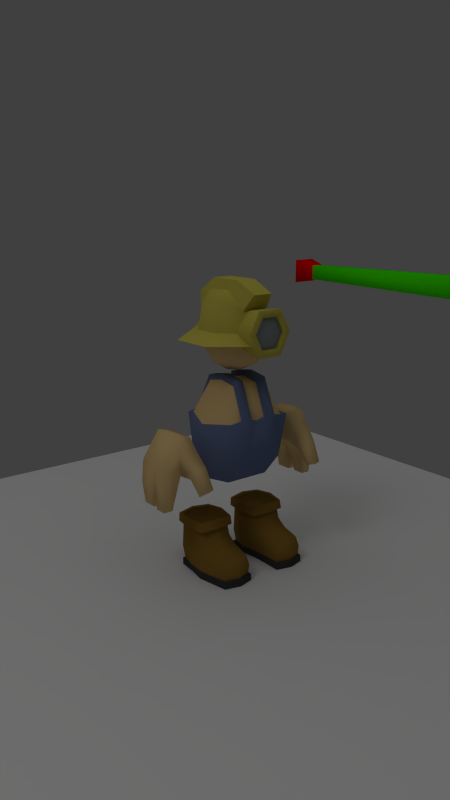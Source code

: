 # Source: actionset.blend  (saved by Blender 2.59.1; exported with 4.5.12 LTS)
import bpy
from mathutils import Matrix  # noqa: F401  (used for matrix-valued properties, if any)

bpy.ops.wm.read_factory_settings(use_empty=True)
scene = bpy.context.scene
scene.name = 'Monsters.Clay Golem'

# ---- collections
col_collection_1 = bpy.data.collections.new('Collection 1'); scene.collection.children.link(col_collection_1)

# ---- materials (node trees are filled in below, after node groups)
mat_material_001 = bpy.data.materials.new('Material.001')
mat_material_001.alpha_threshold = 0.0
mat_material_001.use_transparent_shadow = False
mat_material_001.diffuse_color = (0.0, 0.01184, 1.0, 1.0)
mat_material_001.roughness = 0.5
mat_material_001.specular_intensity = 0.246
mat_material_001.line_color = (0.0, 0.0, 0.0, 1.0)
mat_material_002 = bpy.data.materials.new('Material.002')
mat_material_002.alpha_threshold = 0.0
mat_material_002.use_transparent_shadow = False
mat_material_002.diffuse_color = (0.05889, 1.0, 0.0, 1.0)
mat_material_002.roughness = 0.5
mat_material_002.specular_intensity = 0.246
mat_material_002.line_color = (0.0, 0.0, 0.0, 1.0)
mat_material = bpy.data.materials.new('Material')
mat_material.alpha_threshold = 0.0
mat_material.use_transparent_shadow = False
mat_material.diffuse_color = (1.0, 0.0, 0.0, 1.0)
mat_material.roughness = 0.5
mat_material.specular_intensity = 0.246
mat_material.line_color = (0.0, 0.0, 0.0, 1.0)
mat_clay = bpy.data.materials.new('clay')
mat_clay.alpha_threshold = 0.0
mat_clay.use_transparent_shadow = False
mat_clay.diffuse_color = (0.847, 0.5963, 0.2711, 1.0)
mat_clay.roughness = 0.5
mat_clay.specular_intensity = 0.0
mat_clay.line_color = (0.0, 0.0, 0.0, 1.0)
mat_pants = bpy.data.materials.new('pants')
mat_pants.alpha_threshold = 0.0
mat_pants.use_transparent_shadow = False
mat_pants.diffuse_color = (0.1408, 0.1843, 0.3353, 1.0)
mat_pants.roughness = 0.5
mat_pants.specular_intensity = 0.0
mat_pants.line_color = (0.0, 0.0, 0.0, 1.0)
mat_bronze = bpy.data.materials.new('bronze')
mat_bronze.alpha_threshold = 0.0
mat_bronze.use_transparent_shadow = False
mat_bronze.diffuse_color = (0.647, 0.5626, 0.09491, 1.0)
mat_bronze.roughness = 0.5
mat_bronze.specular_intensity = 0.0
mat_bronze.line_color = (0.0, 0.0, 0.0, 1.0)
mat_glass = bpy.data.materials.new('glass')
mat_glass.alpha_threshold = 0.0
mat_glass.use_transparent_shadow = False
mat_glass.diffuse_color = (0.2921, 0.3268, 0.3294, 1.0)
mat_glass.roughness = 0.5
mat_glass.specular_intensity = 0.1583
mat_glass.line_color = (0.0, 0.0, 0.0, 1.0)
mat_boots = bpy.data.materials.new('boots')
mat_boots.alpha_threshold = 0.0
mat_boots.use_transparent_shadow = False
mat_boots.diffuse_color = (0.2765, 0.1602, 0.02949, 1.0)
mat_boots.roughness = 0.5
mat_boots.specular_intensity = 0.0
mat_boots.line_color = (0.0, 0.0, 0.0, 1.0)
mat_sole = bpy.data.materials.new('sole')
mat_sole.alpha_threshold = 0.0
mat_sole.use_transparent_shadow = False
mat_sole.diffuse_color = (0.05293, 0.05293, 0.05293, 1.0)
mat_sole.roughness = 0.5
mat_sole.specular_intensity = 0.0
mat_sole.line_color = (0.0, 0.0, 0.0, 1.0)

# ---- material node trees

# ---- world
world_world = bpy.data.worlds.new('World'); scene.world = world_world
world_world.color = (0.05088, 0.05088, 0.05088)
world_world.use_sun_shadow = False
world_world.sun_shadow_jitter_overblur = 0.0
world_world.cycles.sampling_method = 'MANUAL'
world_world.cycles.sample_map_resolution = 256

# ---- cameras
cam_camera = bpy.data.cameras.new('Camera')
cam_camera.clip_end = 100.0
cam_camera.lens = 35.0
cam_camera.ortho_scale = 7.314
cam_camera.dof.focus_distance = 0.0
cam_camera.dof.aperture_fstop = 128.0

# ---- lights
light_hemi = bpy.data.lights.new('Hemi', 'SUN')
light_hemi.transmission_factor = 0.0
light_hemi.angle = 1.571
light_hemi.energy = 0.25
light_hemi.shadow_buffer_clip_start = 0.5
light_hemi.shadow_soft_size = 1.0
light_hemi.shadow_cascade_max_distance = 1000.0
light_hemi.cycles.use_multiple_importance_sampling = False
light_lamp = bpy.data.lights.new('Lamp', 'POINT')
light_lamp.transmission_factor = 0.0
light_lamp.cutoff_distance = 30.0
light_lamp.energy = 100.0
light_lamp.shadow_buffer_clip_start = 1.001
light_lamp.shadow_soft_size = 1.0
light_lamp.shadow_maximum_resolution = 0.006
light_lamp.use_absolute_resolution = True
light_lamp.cycles.use_multiple_importance_sampling = False

# ---- meshes
me_plane = bpy.data.meshes.new('Plane')
me_plane.from_pydata([(1.0, 1.0, 0.0), (1.0, -1.0, 0.0), (-1.0, -1.0, 0.0), (-1.0, 1.0, 0.0)], [], [(0, 3, 2, 1)])
me_plane.use_remesh_preserve_volume = False
me_plane.use_remesh_preserve_attributes = False
me_plane.use_mirror_vertex_groups = False
me_plane.update()
me_cube_002 = bpy.data.meshes.new('Cube.002')
me_cube_002.from_pydata([(1.0, 33.64, -1.0), (1.0, -6.365, -1.0), (-1.0, -6.365, -1.0), (-1.0, 33.64, -1.0), (1.0, 33.64, 1.0), (1.0, -6.365, 1.0), (-1.0, -6.365, 1.0), (-1.0, 33.64, 1.0)], [], [(0, 1, 2, 3), (4, 7, 6, 5), (0, 4, 5, 1), (1, 5, 6, 2), (2, 6, 7, 3), (4, 0, 3, 7)])
me_cube_002.polygons.foreach_set('use_smooth', [True] * 6)
me_cube_002.materials.append(mat_material_001)
me_cube_002.use_remesh_preserve_volume = False
me_cube_002.use_remesh_preserve_attributes = False
me_cube_002.use_mirror_vertex_groups = False
me_cube_002.update()
me_cube_001 = bpy.data.meshes.new('Cube.001')
me_cube_001.from_pydata([(1.456, 24.82, -1.456), (1.0, -6.365, -1.0), (-1.0, -6.365, -1.0), (-1.456, 24.82, -1.456), (1.456, 24.82, 1.456), (1.0, -6.365, 1.0), (-1.0, -6.365, 1.0), (-1.456, 24.82, 1.456)], [], [(0, 1, 2, 3), (4, 7, 6, 5), (0, 4, 5, 1), (1, 5, 6, 2), (2, 6, 7, 3), (4, 0, 3, 7)])
me_cube_001.polygons.foreach_set('use_smooth', [True] * 6)
me_cube_001.materials.append(mat_material_002)
me_cube_001.use_remesh_preserve_volume = False
me_cube_001.use_remesh_preserve_attributes = False
me_cube_001.use_mirror_vertex_groups = False
me_cube_001.update()
me_cube = bpy.data.meshes.new('Cube')
me_cube.from_pydata([(1.0, 24.82, -1.0), (1.0, -6.365, -1.0), (-1.0, -6.365, -1.0), (-1.0, 24.82, -1.0), (1.0, 24.82, 1.0), (1.0, -6.365, 1.0), (-1.0, -6.365, 1.0), (-1.0, 24.82, 1.0), (-1.674, -9.32, 1.674), (1.674, -9.32, 1.674), (-1.674, -9.32, -1.674), (1.674, -9.32, -1.674)], [], [(0, 1, 2, 3), (4, 7, 6, 5), (0, 4, 5, 1), (2, 6, 7, 3), (4, 0, 3, 7), (6, 2, 10, 8), (1, 5, 9, 11), (5, 6, 8, 9), (2, 1, 11, 10), (11, 9, 8, 10)])
me_cube.polygons.foreach_set('use_smooth', [True] * 10)
me_cube.materials.append(mat_material)
me_cube.use_remesh_preserve_volume = False
me_cube.use_remesh_preserve_attributes = False
me_cube.use_mirror_vertex_groups = False
me_cube.update()
me_box01 = bpy.data.meshes.new('Box01')
me_box01.from_pydata([(-0.08727, 0.07546, 0.1862), (0.08727, 0.07546, 0.1862), (-0.08921, -0.1051, 0.1885), (0.08921, -0.1051, 0.1885), (-0.2482, -0.1051, 0.1885), (0.2482, -0.1051, 0.1885), (-0.2503, 0.07546, 0.1862), (0.2503, 0.07546, 0.1862), (-0.08838, 0.05706, 0.2831), (0.08838, 0.05706, 0.2831), (-0.08846, -0.1051, 0.2832), (0.08846, -0.1051, 0.2832), (-0.249, -0.1051, 0.2832), (0.249, -0.1051, 0.2832), (-0.2491, 0.05706, 0.2831), (0.2491, 0.05706, 0.2831), (-0.06652, -0.01891, 0.188), (0.06652, -0.01891, 0.188), (-0.2709, -0.01891, 0.188), (0.2709, -0.01891, 0.188), (-0.07544, -0.02444, 0.2888), (0.07544, -0.02444, 0.2888), (-0.262, -0.02444, 0.2888), (0.262, -0.02444, 0.2888), (-0.1687, -0.1288, 0.1882), (0.1687, -0.1288, 0.1882), (-0.1687, 0.1008, 0.1974), (0.1687, 0.1008, 0.1974), (-0.1687, -0.1187, 0.2888), (0.1687, -0.1187, 0.2888), (-0.1687, 0.07111, 0.2891), (0.1687, 0.07111, 0.2891), (-0.1687, -0.1096, 0.03892), (0.1687, -0.1096, 0.03892), (-0.2674, -0.00758, 0.03892), (0.2674, -0.00758, 0.03892), (-0.07604, -0.00758, 0.03892), (0.07604, -0.00758, 0.03892), (-0.2746, 0.08002, 0.03896), (0.2746, 0.08002, 0.03896), (-0.2457, -0.0932, 0.03897), (0.2457, -0.0932, 0.03897), (-0.09202, -0.0932, 0.03897), (0.09202, -0.0932, 0.03897), (-0.09097, 0.08002, 0.03896), (0.09097, 0.08002, 0.03896), (-0.1687, 0.2617, 0.03767), (0.1687, 0.2617, 0.03767), (-0.09514, 0.2382, 0.03773), (0.09514, 0.2382, 0.03773), (-0.1058, 0.2327, 0.1399), (0.1058, 0.2327, 0.1399), (-0.2436, 0.2382, 0.03773), (0.2436, 0.2382, 0.03773), (-0.2317, 0.2327, 0.1399), (0.2317, 0.2327, 0.1399), (-0.1687, 0.2504, 0.1411), (0.1687, 0.2504, 0.1411), (-0.268, 0.07779, 0.103), (0.268, 0.07779, 0.103), (-0.07402, 0.07779, 0.103), (0.07402, 0.07779, 0.103), (-0.2503, -0.1082, 0.1033), (0.2503, -0.1082, 0.1033), (-0.1687, -0.1327, 0.1027), (0.1687, -0.1327, 0.1027), (-0.08718, -0.1082, 0.1033), (0.08718, -0.1082, 0.1033), (-0.2746, -0.01411, 0.1027), (0.2746, -0.01411, 0.1027), (-0.06336, -0.01411, 0.1027), (0.06336, -0.01411, 0.1027), (-0.09099, 0.2425, 0.08423), (0.09099, 0.2425, 0.08423), (-0.2466, 0.2425, 0.08423), (0.2466, 0.2425, 0.08423), (-0.1687, 0.2748, 0.08241), (0.1687, 0.2748, 0.08241), (-0.09034, -0.1036, 0.2422), (0.09034, -0.1036, 0.2422), (-0.08963, 0.06213, 0.2414), (0.08963, 0.06213, 0.2414), (-0.2471, -0.1036, 0.2422), (0.2471, -0.1036, 0.2422), (-0.2478, 0.06213, 0.2414), (0.2478, 0.06213, 0.2414), (-0.07126, -0.02353, 0.2441), (0.07126, -0.02353, 0.2441), (-0.2662, -0.02353, 0.2441), (0.2662, -0.02353, 0.2441), (-0.1687, -0.1233, 0.2442), (0.1687, -0.1233, 0.2442), (-0.1687, 0.08336, 0.247), (0.1687, 0.08336, 0.247), (-0.2641, 0.079, 0.2409), (0.2641, 0.079, 0.2409), (-0.1687, 0.1005, 0.249), (0.1687, 0.1005, 0.249), (-0.07331, 0.079, 0.2409), (0.07331, 0.079, 0.2409), (-0.2633, -0.1202, 0.242), (0.2633, -0.1202, 0.242), (-0.1687, -0.1402, 0.2455), (0.1687, -0.1402, 0.2455), (-0.07417, -0.1202, 0.242), (0.07417, -0.1202, 0.242), (-0.2825, -0.02447, 0.2455), (0.2825, -0.02447, 0.2455), (-0.05495, -0.02447, 0.2455), (0.05495, -0.02447, 0.2455), (-0.2619, 0.06984, 0.2857), (0.2619, 0.06984, 0.2857), (-0.1687, 0.08615, 0.2927), (0.1687, 0.08615, 0.2927), (-0.07552, 0.06984, 0.2857), (0.07552, 0.06984, 0.2857), (-0.2618, -0.1182, 0.2858), (0.2618, -0.1182, 0.2858), (-0.1687, -0.134, 0.2924), (0.1687, -0.134, 0.2924), (-0.07561, -0.1182, 0.2858), (0.07561, -0.1182, 0.2858), (-0.2769, -0.0247, 0.2924), (0.2769, -0.0247, 0.2924), (-0.06051, -0.0247, 0.2924), (0.06051, -0.0247, 0.2924), (-0.2328, 0.0406, 0.2411), (0.2328, 0.0406, 0.2411), (-0.1687, 0.05181, 0.2459), (0.1687, 0.05181, 0.2459), (-0.1047, 0.0406, 0.2411), (0.1047, 0.0406, 0.2411), (-0.2327, -0.08863, 0.2412), (0.2327, -0.08863, 0.2412), (-0.1687, -0.09949, 0.2457), (0.1687, -0.09949, 0.2457), (-0.1047, -0.08863, 0.2412), (0.1047, -0.08863, 0.2412), (-0.2431, -0.02437, 0.2457), (0.2431, -0.02437, 0.2457), (-0.09436, -0.02437, 0.2457), (0.09436, -0.02437, 0.2457), (-0.1687, -0.02427, 0.2448), (0.1687, -0.02427, 0.2448), (-0.1687, 0.2622, 0.0005735), (0.1687, 0.2622, 0.0005735), (-0.2466, 0.2424, 0.0005735), (0.2466, 0.2424, 0.0005735), (-0.2761, 0.082, 0.001058), (0.2761, 0.082, 0.001058), (-0.09381, 0.082, 0.001058), (0.09381, 0.082, 0.001058), (-0.09079, 0.2424, 0.0005735), (0.09079, 0.2424, 0.0005735), (-0.07534, -0.00717, 0.01656), (0.07534, -0.00717, 0.01656), (-0.08846, -0.09635, 0.0005735), (0.08846, -0.09635, 0.0005735), (-0.267, -0.00717, 0.01656), (0.267, -0.00717, 0.01656), (-0.249, -0.09635, 0.0005735), (0.249, -0.09635, 0.0005735), (-0.1687, -0.1088, 0.0005735), (0.1687, -0.1088, 0.0005735), (-0.1687, 0.09367, 0.001058), (0.1687, 0.09367, 0.001058), (-0.1687, -0.00717, 0.01656), (0.1687, -0.00717, 0.01656), (-0.2533, -0.1045, 3.434e-05), (0.2533, -0.1045, 3.434e-05), (-0.1687, -0.1177, 3.434e-05), (0.1687, -0.1177, 3.434e-05), (-0.08416, -0.1045, 3.434e-05), (0.08416, -0.1045, 3.434e-05), (-0.272, -0.00717, 0.01602), (0.272, -0.00717, 0.01602), (-0.2805, 0.08337, 0.0005192), (0.2805, 0.08337, 0.0005192), (-0.07034, -0.00717, 0.01602), (0.07034, -0.00717, 0.01602), (-0.08936, 0.08337, 0.0005192), (0.08936, 0.08337, 0.0005192), (-0.1687, 0.2733, 3.434e-05), (0.1687, 0.2733, 3.434e-05), (-0.08661, 0.2524, 3.434e-05), (0.08661, 0.2524, 3.434e-05), (-0.2508, 0.2524, 3.434e-05), (0.2508, 0.2524, 3.434e-05), (-0.1687, 0.2733, 0.03526), (0.1687, 0.2733, 0.03526), (-0.2508, 0.2524, 0.03526), (0.2508, 0.2524, 0.03526), (-0.2805, 0.08337, 0.03526), (0.2805, 0.08337, 0.03526), (-0.08936, 0.08337, 0.03526), (0.08936, 0.08337, 0.03526), (-0.08661, 0.2524, 0.03526), (0.08661, 0.2524, 0.03526), (-0.07034, -0.00717, 0.03526), (0.07034, -0.00717, 0.03526), (-0.08416, -0.1045, 0.03526), (0.08416, -0.1045, 0.03526), (-0.272, -0.00717, 0.03526), (0.272, -0.00717, 0.03526), (-0.2533, -0.1045, 0.03526), (0.2533, -0.1045, 0.03526), (-0.1687, -0.1177, 0.03526), (0.1687, -0.1177, 0.03526), (-0.0914, 0.1431, 0.0389), (0.0914, 0.1431, 0.0389), (-0.1005, 0.1407, 0.1597), (0.1005, 0.1407, 0.1597), (-0.2371, 0.1407, 0.1597), (0.2371, 0.1407, 0.1597), (-0.2651, 0.1431, 0.0389), (0.2651, 0.1431, 0.0389), (-0.1687, 0.1588, 0.1677), (0.1687, 0.1588, 0.1677), (-0.07946, 0.1428, 0.09961), (0.07946, 0.1428, 0.09961), (-0.2618, 0.1428, 0.09961), (0.2618, 0.1428, 0.09961), (-0.2654, 0.1401, 0.0005735), (0.2654, 0.1401, 0.0005735), (-0.09271, 0.1401, 0.0005735), (0.09271, 0.1401, 0.0005735), (-0.1687, 0.1547, 0.0005735), (0.1687, 0.1547, 0.0005735), (-0.08836, 0.1446, 3.434e-05), (0.08836, 0.1446, 3.434e-05), (-0.2697, 0.1446, 3.434e-05), (0.2697, 0.1446, 3.434e-05), (-0.2697, 0.1446, 0.03526), (0.2697, 0.1446, 0.03526), (-0.08836, 0.1446, 0.03526), (0.08836, 0.1446, 0.03526), (-0.0819, -0.02033, -0.0003143), (0.0819, -0.02033, -0.0003143), (-0.258, -0.02033, -0.0003143), (0.258, -0.02033, -0.0003143), (-0.1687, -0.02033, -0.0003143), (0.1687, -0.02033, -0.0003143), (-0.2627, -0.02033, -0.0008535), (0.2627, -0.02033, -0.0008535), (-0.07725, -0.02033, -0.0008535), (0.07725, -0.02033, -0.0008535), (-0.0452, -0.008535, 1.036), (0.0452, -0.008535, 1.036), (-0.0452, 0.008535, 1.036), (0.0452, 0.008535, 1.036), (-0.01534, 0.04743, 1.036), (0.01534, 0.04743, 1.036), (0.0, 0.04743, 1.036), (0.0, -0.04743, 1.036), (-0.01534, -0.04743, 1.036), (0.01534, -0.04743, 1.036), (-0.1382, -0.06688, 1.381), (0.1382, -0.06688, 1.381), (-0.1382, 0.06688, 1.381), (0.1382, 0.06688, 1.381), (-0.04729, -0.1246, 1.074), (0.04729, -0.1246, 1.074), (0.0, -0.1246, 1.074), (0.0, -0.1657, 1.263), (-0.05493, -0.1481, 1.263), (0.05493, -0.1481, 1.263), (-0.09956, -0.04049, 1.074), (0.09956, -0.04049, 1.074), (-0.1425, -0.04812, 1.263), (0.1425, -0.04812, 1.263), (-0.1425, 0.04812, 1.263), (0.1425, 0.04812, 1.263), (-0.09956, 0.04049, 1.074), (0.09956, 0.04049, 1.074), (-0.07368, 0.1585, 1.345), (0.07368, 0.1585, 1.345), (0.0, 0.1585, 1.345), (0.0, 0.1624, 1.237), (-0.06532, 0.1624, 1.237), (0.06532, 0.1624, 1.237), (-0.1692, -0.07071, 1.237), (0.1692, -0.07071, 1.237), (-0.1692, 0.07071, 1.237), (0.1692, 0.07071, 1.237), (-0.05271, -0.2798, 1.189), (0.05271, -0.2798, 1.189), (0.0, -0.2798, 1.189), (0.0, -0.2032, 1.267), (-0.05271, -0.2032, 1.267), (0.05271, -0.2032, 1.267), (-0.2612, 0.1119, 1.189), (0.2612, 0.1119, 1.189), (-0.2612, -0.1119, 1.189), (0.2612, -0.1119, 1.189), (-0.07368, -0.1594, 1.347), (0.07368, -0.1594, 1.347), (-0.04729, 0.1246, 1.074), (0.04729, 0.1246, 1.074), (-0.05493, 0.1481, 1.263), (0.05493, 0.1481, 1.263), (-0.08028, 0.2544, 1.189), (0.08028, 0.2544, 1.189), (-0.0709, -0.1775, 1.248), (0.0709, -0.1775, 1.248), (-0.05271, -0.2025, 1.406), (0.05271, -0.2025, 1.406), (0.0, -0.2025, 1.406), (0.0, -0.0933, 1.48), (-0.05271, -0.0933, 1.48), (0.05271, -0.0933, 1.48), (-0.07368, -0.08938, 1.426), (0.07368, -0.08938, 1.426), (-0.07368, 0.04522, 1.432), (0.07368, 0.04522, 1.432), (0.0, 0.1246, 1.074), (-0.06816, 0.2692, 1.356), (0.06816, 0.2692, 1.356), (-0.1236, 0.2692, 1.244), (0.1236, 0.2692, 1.244), (-0.07376, 0.06929, 1.244), (0.07376, 0.06929, 1.244), (-0.03924, 0.06929, 1.313), (0.03924, 0.06929, 1.313), (-0.06832, 0.2692, 1.132), (0.06832, 0.2692, 1.132), (-0.03924, 0.06929, 1.176), (0.03924, 0.06929, 1.176), (0.0, 0.2692, 1.132), (0.0, 0.06929, 1.176), (-0.08396, 0.2692, 1.246), (0.08396, 0.2692, 1.246), (-0.04709, 0.2692, 1.168), (0.04709, 0.2692, 1.168), (-0.04367, 0.2692, 1.322), (0.04367, 0.2692, 1.322), (0.0, 0.2692, 1.356), (0.0, 0.2692, 1.321), (-0.119, 0.1079, 0.4845), (0.119, 0.1079, 0.4845), (0.0, 0.1079, 0.4845), (0.0, -0.1083, 0.4845), (-0.119, -0.1083, 0.4845), (0.119, -0.1083, 0.4845), (-0.09623, 0.2031, 0.817), (0.09623, 0.2031, 0.817), (-0.07775, 0.1873, 0.589), (0.07775, 0.1873, 0.589), (-0.1586, 0.1672, 0.5879), (0.1586, 0.1672, 0.5879), (-0.1856, 0.1909, 0.8093), (0.1856, 0.1909, 0.8093), (-0.1856, -0.135, 0.8093), (0.1856, -0.135, 0.8093), (-0.1586, -0.1331, 0.5879), (0.1586, -0.1331, 0.5879), (0.0, 0.1157, 0.9697), (0.0, 0.1774, 0.8018), (-0.04721, 0.1774, 0.8148), (0.04721, 0.1774, 0.8148), (-0.04721, 0.1157, 0.9747), (0.04721, 0.1157, 0.9747), (-0.09478, -0.06924, 0.9747), (0.09478, -0.06924, 0.9747), (-0.09478, 0.1157, 0.9747), (0.09478, 0.1157, 0.9747), (-0.1573, 0.1774, 0.8071), (0.1573, 0.1774, 0.8071), (-0.1573, -0.1309, 0.8071), (0.1573, -0.1309, 0.8071), (-0.09478, 0.1263, 1.0), (0.09478, 0.1263, 1.0), (-0.09478, -0.07983, 1.0), (0.09478, -0.07983, 1.0), (-0.04721, -0.07983, 1.0), (0.04721, -0.07983, 1.0), (-0.04721, 0.1263, 1.0), (0.04721, 0.1263, 1.0), (-0.09478, 0.1774, 0.8148), (0.09478, 0.1774, 0.8148), (-0.05496, 0.2124, 0.817), (0.05496, 0.2124, 0.817), (-0.09478, -0.1309, 0.8148), (0.09478, -0.1309, 0.8148), (-0.1107, -0.158, 0.817), (0.1107, -0.158, 0.817), (-0.06436, -0.158, 0.817), (0.06436, -0.158, 0.817), (-0.07775, -0.1576, 0.589), (0.07775, -0.1576, 0.589), (0.0, -0.1576, 0.589), (0.0, 0.2153, 0.804), (0.0, 0.1873, 0.589), (-0.04721, -0.1309, 0.8148), (0.04721, -0.1309, 0.8148), (-0.04721, -0.06924, 0.9747), (0.04721, -0.06924, 0.9747), (-0.05271, 0.2157, 1.422), (0.05271, 0.2157, 1.422), (-0.05271, 0.0933, 1.48), (0.05271, 0.0933, 1.48), (0.0, 0.1481, 1.263), (0.0, 0.0933, 1.48), (0.0, 0.2157, 1.422), (0.0, 0.06929, 1.313), (0.0, -0.158, 0.7989), (0.0, 0.2692, 1.167), (0.0, -0.06924, 0.9801), (0.0, -0.1309, 0.7967), (-0.4743, 0.00146, 0.3975), (0.4743, 0.00146, 0.3975), (-0.4743, 0.06453, 0.3975), (0.4743, 0.06453, 0.3975), (-0.4265, 0.06453, 0.3981), (0.4265, 0.06453, 0.3981), (-0.4265, 0.00146, 0.3981), (0.4265, 0.00146, 0.3981), (-0.3173, 0.06462, 0.7486), (0.3173, 0.06462, 0.7486), (-0.4002, 0.06462, 0.7713), (0.4002, 0.06462, 0.7713), (-0.4002, -0.08378, 0.7713), (0.4002, -0.08378, 0.7713), (-0.3173, -0.08378, 0.7486), (0.3173, -0.08378, 0.7486), (-0.4651, -0.02353, 0.601), (0.4651, -0.02353, 0.601), (-0.4651, -0.1318, 0.601), (0.4651, -0.1318, 0.601), (-0.4579, -0.1284, 0.6299), (0.4579, -0.1284, 0.6299), (-0.4651, 0.08469, 0.601), (0.4651, 0.08469, 0.601), (-0.3712, -0.02353, 0.5777), (0.3712, -0.02353, 0.5777), (-0.3179, 0.06486, 0.6115), (0.3179, 0.06486, 0.6115), (-0.3209, -0.1284, 0.5959), (0.3209, -0.1284, 0.5959), (-0.4724, 0.078, 0.5011), (0.4724, 0.078, 0.5011), (-0.4724, -0.01497, 0.5011), (0.4724, -0.01497, 0.5011), (-0.3902, 0.08469, 0.5745), (0.3902, 0.08469, 0.5745), (-0.4115, 0.078, 0.4859), (0.4115, 0.078, 0.4859), (-0.4115, -0.01497, 0.4859), (0.4115, -0.01497, 0.4859), (-0.4196, -0.0389, 0.3987), (0.4196, -0.0389, 0.3987), (-0.4196, -0.1164, 0.3987), (0.4196, -0.1164, 0.3987), (-0.4647, -0.1164, 0.3968), (0.4647, -0.1164, 0.3968), (-0.4647, -0.0389, 0.3968), (0.4647, -0.0389, 0.3968), (-0.4744, -0.02884, 0.5016), (0.4744, -0.02884, 0.5016), (-0.4744, -0.1264, 0.5016), (0.4744, -0.1264, 0.5016), (-0.4095, -0.02884, 0.4855), (0.4095, -0.02884, 0.4855), (-0.3712, -0.1318, 0.5777), (0.3712, -0.1318, 0.5777), (-0.4095, -0.1264, 0.4855), (0.4095, -0.1264, 0.4855), (-0.3168, 0.1139, 0.6959), (0.3168, 0.1139, 0.6959), (-0.4111, 0.1074, 0.6974), (0.4111, 0.1074, 0.6974), (-0.3835, 0.1613, 0.576), (0.3835, 0.1613, 0.576), (-0.3141, 0.1536, 0.5779), (0.3141, 0.1536, 0.5779), (-0.3827, 0.1929, 0.6264), (0.3827, 0.1929, 0.6264), (-0.3132, 0.1852, 0.6283), (0.3132, 0.1852, 0.6283), (-0.3751, 0.2165, 0.5045), (0.3751, 0.2165, 0.5045), (-0.3736, 0.2461, 0.5276), (0.3736, 0.2461, 0.5276), (-0.3119, 0.2425, 0.5347), (0.3119, 0.2425, 0.5347), (-0.3134, 0.2129, 0.5115), (0.3134, 0.2129, 0.5115), (-0.08396, 0.2547, 1.246), (0.08396, 0.2547, 1.246), (-0.04367, 0.2547, 1.322), (0.04367, 0.2547, 1.322), (0.0, 0.2547, 1.321), (0.0, 0.2813, 1.244), (-0.04709, 0.2547, 1.168), (0.04709, 0.2547, 1.168), (0.0, 0.2547, 1.167), (-0.05743, 0.2774, 1.15), (0.05743, 0.2774, 1.15), (0.0, 0.2774, 1.339), (-0.1038, 0.2774, 1.245), (0.1038, 0.2774, 1.245), (0.0, 0.2774, 1.15), (-0.0555, 0.2774, 1.339), (0.0555, 0.2774, 1.339), (-0.2393, 0.02799, 0.7893), (0.2393, 0.02799, 0.7893), (-0.09478, 0.02324, 1.018), (0.09478, 0.02324, 1.018), (-0.2157, 0.01705, 0.5879), (0.2157, 0.01705, 0.5879), (-0.09507, 0.02324, 0.992), (0.09507, 0.02324, 0.992), (-0.04721, 0.02324, 0.992), (0.04721, 0.02324, 0.992), (0.0, 0.02324, 0.9973), (-0.04721, 0.02324, 1.018), (0.04721, 0.02324, 1.018), (-0.1594, -0.0002105, 0.4845), (0.1594, -0.0002105, 0.4845), (0.0, -0.0002105, 0.4425), (-0.2154, 0.02324, 0.7871), (0.2154, 0.02324, 0.7871), (-0.05952, 0.1079, 0.4845), (0.05952, 0.1079, 0.4845), (-0.05952, -0.1083, 0.4845), (0.05952, -0.1083, 0.4845), (-0.0797, -0.0002105, 0.4514), (0.0797, -0.0002105, 0.4514), (0.0, -1.138e-08, 1.036), (-0.06015, 0.2045, 1.351), (0.06015, 0.2045, 1.351), (0.0, 0.2045, 1.137), (0.0, 0.2045, 1.351), (-0.1136, 0.2045, 1.244), (0.1136, 0.2045, 1.244), (-0.06028, 0.2045, 1.137), (0.06028, 0.2045, 1.137), (-0.0738, -0.1426, 1.134), (0.0738, -0.1426, 1.134), (-0.0738, 0.1426, 1.134), (0.0738, 0.1426, 1.134), (0.0, 0.1426, 1.134), (-0.1364, 0.04633, 1.134), (0.1364, 0.04633, 1.134), (0.0, -0.1592, 1.134), (-0.1364, -0.04633, 1.134), (0.1364, -0.04633, 1.134)], [], [(4, 62, 64, 24), (65, 63, 5, 25), (62, 40, 32, 64), (33, 41, 63, 65), (24, 64, 66, 2), (67, 65, 25, 3), (64, 32, 42, 66), (43, 33, 65, 67), (6, 58, 68, 18), (69, 59, 7, 19), (58, 38, 34, 68), (35, 39, 59, 69), (18, 68, 62, 4), (63, 69, 19, 5), (68, 34, 40, 62), (41, 35, 69, 63), (2, 66, 70, 16), (71, 67, 3, 17), (66, 42, 36, 70), (37, 43, 67, 71), (60, 0, 16, 70), (17, 1, 61, 71), (70, 36, 44, 60), (45, 37, 71, 61), (50, 72, 76, 56), (77, 73, 51, 57), (72, 48, 46, 76), (47, 49, 73, 77), (56, 76, 74, 54), (75, 77, 57, 55), (76, 46, 52, 74), (53, 47, 77, 75), (0, 80, 86, 16), (87, 81, 1, 17), (78, 2, 16, 86), (17, 3, 79, 87), (88, 18, 4, 82), (5, 19, 89, 83), (84, 6, 18, 88), (19, 7, 85, 89), (90, 24, 2, 78), (3, 25, 91, 79), (82, 4, 24, 90), (25, 5, 83, 91), (80, 0, 26, 92), (27, 1, 81, 93), (6, 84, 92, 26), (93, 85, 7, 27), (92, 84, 94, 96), (95, 85, 93, 97), (80, 92, 96, 98), (97, 93, 81, 99), (82, 90, 102, 100), (103, 91, 83, 101), (90, 78, 104, 102), (105, 79, 91, 103), (84, 88, 106, 94), (107, 89, 85, 95), (88, 82, 100, 106), (101, 83, 89, 107), (78, 86, 108, 104), (109, 87, 79, 105), (86, 80, 98, 108), (99, 81, 87, 109), (14, 30, 112, 110), (113, 31, 15, 111), (30, 8, 114, 112), (115, 9, 31, 113), (28, 12, 116, 118), (117, 13, 29, 119), (10, 28, 118, 120), (119, 29, 11, 121), (22, 14, 110, 122), (111, 15, 23, 123), (12, 22, 122, 116), (123, 23, 13, 117), (20, 10, 120, 124), (121, 11, 21, 125), (8, 20, 124, 114), (125, 21, 9, 115), (94, 110, 112, 96), (113, 111, 95, 97), (96, 112, 114, 98), (115, 113, 97, 99), (116, 100, 102, 118), (103, 101, 117, 119), (118, 102, 104, 120), (105, 103, 119, 121), (110, 94, 106, 122), (107, 95, 111, 123), (122, 106, 100, 116), (101, 107, 123, 117), (120, 104, 108, 124), (109, 105, 121, 125), (98, 114, 124, 108), (125, 115, 99, 109), (30, 14, 126, 128), (127, 15, 31, 129), (8, 30, 128, 130), (129, 31, 9, 131), (12, 28, 134, 132), (135, 29, 13, 133), (28, 10, 136, 134), (137, 11, 29, 135), (14, 22, 138, 126), (139, 23, 15, 127), (22, 12, 132, 138), (133, 13, 23, 139), (10, 20, 140, 136), (141, 21, 11, 137), (20, 8, 130, 140), (131, 9, 21, 141), (134, 136, 140, 142), (141, 137, 135, 143), (132, 134, 142, 138), (143, 135, 133, 139), (142, 140, 130, 128), (131, 141, 143, 129), (138, 142, 128, 126), (129, 143, 139, 127), (166, 158, 148, 164), (149, 159, 167, 165), (154, 166, 164, 150), (165, 167, 155, 151), (160, 162, 170, 168), (171, 163, 161, 169), (162, 156, 172, 170), (173, 157, 163, 171), (148, 158, 174, 176), (175, 159, 149, 177), (154, 150, 180, 178), (181, 151, 155, 179), (152, 144, 182, 184), (183, 145, 153, 185), (144, 146, 186, 182), (187, 147, 145, 183), (52, 46, 188, 190), (189, 47, 53, 191), (46, 48, 196, 188), (197, 49, 47, 189), (44, 36, 198, 194), (199, 37, 45, 195), (36, 42, 200, 198), (201, 43, 37, 199), (40, 34, 202, 204), (203, 35, 41, 205), (34, 38, 192, 202), (193, 39, 35, 203), (42, 32, 206, 200), (207, 33, 43, 201), (32, 40, 204, 206), (205, 41, 33, 207), (206, 204, 168, 170), (169, 205, 207, 171), (200, 206, 170, 172), (171, 207, 201, 173), (202, 192, 176, 174), (177, 193, 203, 175), (194, 198, 178, 180), (179, 199, 195, 181), (188, 196, 184, 182), (185, 197, 189, 183), (190, 188, 182, 186), (183, 189, 191, 187), (26, 216, 212, 6), (213, 217, 27, 7), (216, 56, 54, 212), (55, 57, 217, 213), (0, 210, 216, 26), (217, 211, 1, 27), (210, 50, 56, 216), (57, 51, 211, 217), (210, 0, 60, 218), (61, 1, 211, 219), (218, 72, 50, 210), (51, 73, 219, 211), (44, 208, 218, 60), (219, 209, 45, 61), (208, 48, 72, 218), (73, 49, 209, 219), (58, 220, 214, 38), (215, 221, 59, 39), (220, 74, 52, 214), (53, 75, 221, 215), (6, 212, 220, 58), (221, 213, 7, 59), (212, 54, 74, 220), (75, 55, 213, 221), (148, 222, 226, 164), (227, 223, 149, 165), (222, 146, 144, 226), (145, 147, 223, 227), (164, 226, 224, 150), (225, 227, 165, 151), (226, 144, 152, 224), (153, 145, 227, 225), (150, 224, 228, 180), (229, 225, 151, 181), (224, 152, 184, 228), (185, 153, 225, 229), (146, 222, 230, 186), (231, 223, 147, 187), (222, 148, 176, 230), (177, 149, 223, 231), (38, 214, 232, 192), (233, 215, 39, 193), (214, 52, 190, 232), (191, 53, 215, 233), (48, 208, 234, 196), (235, 209, 49, 197), (208, 44, 194, 234), (195, 45, 209, 235), (196, 234, 228, 184), (229, 235, 197, 185), (234, 194, 180, 228), (181, 195, 235, 229), (192, 232, 230, 176), (231, 233, 193, 177), (232, 190, 186, 230), (187, 191, 233, 231), (160, 238, 240, 162), (241, 239, 161, 163), (238, 158, 166, 240), (167, 159, 239, 241), (162, 240, 236, 156), (237, 241, 163, 157), (240, 166, 154, 236), (155, 167, 241, 237), (158, 238, 242, 174), (243, 239, 159, 175), (238, 160, 168, 242), (169, 161, 239, 243), (156, 236, 244, 172), (245, 237, 157, 173), (236, 154, 178, 244), (179, 155, 237, 245), (174, 242, 202), (203, 243, 175), (244, 178, 198), (199, 179, 245), (202, 242, 168, 204), (169, 243, 203, 205), (198, 200, 172, 244), (173, 201, 199, 245), (256, 310, 312, 258), (313, 311, 257, 259), (274, 276, 277, 278), (277, 276, 275, 279), (280, 256, 258, 282), (259, 257, 281, 283), (284, 286, 287, 288), (287, 286, 285, 289), (290, 292, 280, 282), (281, 293, 291, 283), (294, 256, 280, 302), (281, 257, 295, 303), (300, 290, 282, 278), (283, 291, 301, 279), (302, 280, 292, 284), (293, 281, 303, 285), (278, 282, 258, 274), (259, 283, 279, 275), (304, 306, 307, 308), (307, 306, 305, 309), (302, 284, 288), (289, 285, 303), (248, 246, 266, 272), (267, 247, 249, 273), (272, 296, 250, 248), (251, 297, 273, 249), (314, 252, 250, 296), (251, 252, 314, 297), (246, 254, 260, 266), (261, 255, 247, 267), (343, 345, 347, 349), (348, 346, 344, 350), (355, 356, 357, 359), (358, 356, 355, 360), (377, 365, 363), (364, 366, 378), (343, 369, 375, 379), (376, 370, 344, 380), (361, 367, 381), (382, 368, 362), (371, 383, 385, 373), (386, 384, 372, 374), (383, 351, 353, 387), (354, 352, 384, 388), (381, 367, 351, 383), (352, 368, 382, 384), (365, 377, 343, 349), (344, 378, 366, 350), (377, 363, 369, 343), (370, 364, 378, 344), (361, 381, 383, 371), (384, 382, 362, 372), (392, 394, 373, 385), (374, 395, 393, 386), (359, 357, 379, 375), (380, 358, 360, 376), (357, 356, 390, 379), (390, 356, 358, 380), (385, 383, 387), (388, 384, 386), (312, 274, 258), (259, 275, 313), (294, 310, 256), (257, 311, 295), (288, 304, 294, 302), (295, 305, 289, 303), (304, 308, 310, 294), (311, 309, 305, 295), (396, 274, 312, 398), (313, 275, 397, 399), (304, 288, 287, 306), (287, 289, 305, 306), (398, 308, 307, 401), (307, 309, 399, 401), (396, 398, 401, 402), (401, 399, 397, 402), (276, 274, 396, 402), (397, 275, 276, 402), (262, 260, 254, 253), (255, 261, 262, 253), (385, 387, 389, 404), (389, 388, 386, 404), (407, 392, 385, 404), (386, 393, 407, 404), (392, 407, 406, 394), (406, 407, 393, 395), (408, 410, 412, 414), (413, 411, 409, 415), (416, 418, 420, 422), (421, 419, 417, 423), (424, 426, 428, 420), (429, 427, 425, 421), (430, 424, 420, 418), (421, 425, 431, 419), (432, 434, 436), (437, 435, 433), (424, 430, 438, 440), (439, 431, 425, 441), (430, 442, 444, 438), (445, 443, 431, 439), (442, 432, 446, 444), (447, 433, 443, 445), (440, 438, 410, 408), (411, 439, 441, 409), (438, 444, 412, 410), (413, 445, 439, 411), (444, 446, 414, 412), (415, 447, 445, 413), (446, 440, 408, 414), (409, 441, 447, 415), (448, 450, 452, 454), (453, 451, 449, 455), (440, 446, 432, 424), (433, 447, 441, 425), (426, 424, 456, 458), (457, 425, 427, 459), (424, 432, 460, 456), (461, 433, 425, 457), (432, 462, 464, 460), (465, 463, 433, 461), (462, 426, 458, 464), (459, 427, 463, 465), (458, 456, 454, 452), (455, 457, 459, 453), (456, 460, 448, 454), (449, 461, 457, 455), (460, 464, 450, 448), (451, 465, 461, 449), (464, 458, 452, 450), (453, 459, 465, 451), (428, 426, 462, 436), (463, 427, 429, 437), (462, 432, 436), (437, 433, 463), (434, 416, 422, 436), (423, 417, 435, 437), (434, 432, 442), (443, 433, 435), (428, 436, 422, 420), (423, 437, 429, 421), (416, 466, 468, 418), (469, 467, 417, 419), (416, 434, 466), (467, 435, 417), (442, 430, 468), (469, 431, 443), (434, 442, 470, 472), (471, 443, 435, 473), (442, 468, 474, 470), (475, 469, 443, 471), (468, 466, 476, 474), (477, 467, 469, 475), (466, 434, 472, 476), (473, 435, 467, 477), (478, 480, 482, 484), (483, 481, 479, 485), (472, 470, 478, 484), (479, 471, 473, 485), (470, 474, 480, 478), (481, 475, 471, 479), (474, 476, 482, 480), (483, 477, 475, 481), (476, 472, 484, 482), (485, 473, 477, 483), (430, 418, 468), (469, 419, 431), (329, 333, 488, 486), (489, 334, 330, 487), (333, 336, 490, 488), (490, 336, 334, 489), (331, 329, 486, 492), (487, 330, 332, 493), (405, 331, 492, 494), (493, 332, 405, 494), (494, 492, 491), (491, 493, 494), (488, 490, 491), (491, 490, 489), (486, 488, 491), (491, 489, 487), (492, 486, 491), (491, 487, 493), (310, 308, 398, 312), (399, 309, 311, 313), (317, 498, 495, 323), (496, 499, 318, 324), (498, 329, 331, 495), (332, 330, 499, 496), (315, 501, 498, 317), (499, 502, 316, 318), (501, 333, 329, 498), (330, 334, 502, 499), (335, 497, 501, 315), (502, 497, 335, 316), (497, 336, 333, 501), (334, 336, 497, 502), (323, 495, 500, 327), (500, 496, 324, 327), (495, 331, 405, 500), (405, 332, 496, 500), (351, 503, 507, 353), (508, 504, 352, 354), (503, 349, 347, 507), (348, 350, 504, 508), (361, 509, 519, 367), (520, 510, 362, 368), (509, 363, 365, 519), (366, 364, 510, 520), (369, 505, 514, 375), (515, 506, 370, 376), (505, 371, 373, 514), (374, 372, 506, 515), (353, 507, 516, 341), (517, 508, 354, 342), (507, 347, 337, 516), (338, 348, 508, 517), (367, 519, 503, 351), (504, 520, 368, 352), (519, 365, 349, 503), (350, 366, 520, 504), (363, 509, 505, 369), (506, 510, 364, 370), (509, 361, 371, 505), (372, 362, 510, 506), (394, 511, 514, 373), (515, 512, 395, 374), (511, 359, 375, 514), (376, 360, 512, 515), (359, 511, 513, 355), (513, 512, 360, 355), (511, 394, 406, 513), (406, 395, 512, 513), (518, 525, 521, 339), (522, 526, 518, 339), (525, 516, 337, 521), (338, 517, 526, 522), (340, 523, 525, 518), (526, 524, 340, 518), (523, 341, 516, 525), (517, 342, 524, 526), (353, 341, 523, 387), (524, 342, 354, 388), (387, 523, 340, 389), (340, 524, 388, 389), (347, 345, 521, 337), (522, 346, 348, 338), (345, 391, 339, 521), (339, 391, 346, 522), (345, 379, 390, 391), (390, 380, 346, 391), (343, 379, 345), (346, 380, 344), (254, 246, 527), (527, 247, 255), (246, 248, 527), (527, 249, 247), (248, 250, 527), (527, 251, 249), (250, 252, 527), (527, 252, 251), (253, 254, 527), (527, 255, 253), (317, 532, 528, 315), (529, 533, 318, 316), (532, 319, 321, 528), (322, 320, 533, 529), (323, 534, 532, 317), (533, 535, 324, 318), (534, 325, 319, 532), (320, 326, 535, 533), (327, 530, 534, 323), (535, 530, 327, 324), (530, 328, 325, 534), (326, 328, 530, 535), (315, 528, 531, 335), (531, 529, 316, 335), (528, 321, 403, 531), (403, 322, 529, 531), (262, 543, 536, 260), (537, 543, 262, 261), (543, 263, 264, 536), (265, 263, 543, 537), (266, 544, 541, 272), (542, 545, 267, 273), (544, 268, 270, 541), (271, 269, 545, 542), (272, 541, 538, 296), (539, 542, 273, 297), (541, 270, 298, 538), (299, 271, 542, 539), (268, 544, 536, 264), (537, 545, 269, 265), (544, 266, 260, 536), (261, 267, 545, 537), (296, 538, 540, 314), (540, 539, 297, 314), (538, 298, 400, 540), (400, 299, 539, 540)])
me_box01.polygons.foreach_set('use_smooth', [1, 1, 1, 1, 1, 1, 1, 1, 1, 1, 1, 1, 1, 1, 1, 1, 1, 1, 1, 1, 1, 1, 1, 1, 1, 1, 1, 1, 1, 1, 1, 1, 1, 1, 1, 1, 1, 1, 1, 1, 1, 1, 1, 1, 1, 1, 1, 1, 1, 1, 1, 1, 1, 1, 1, 1, 1, 1, 1, 1, 1, 1, 1, 1, 1, 1, 1, 1, 1, 1, 1, 1, 1, 1, 1, 1, 1, 1, 1, 1, 1, 1, 1, 1, 1, 1, 1, 1, 1, 1, 1, 1, 1, 1, 1, 1, 1, 1, 1, 1, 1, 1, 1, 1, 1, 1, 1, 1, 1, 1, 1, 1, 1, 1, 1, 1, 1, 1, 1, 1, 1, 1, 1, 1, 1, 1, 1, 1, 1, 1, 1, 1, 1, 1, 1, 1, 1, 1, 1, 1, 1, 1, 1, 1, 1, 1, 1, 1, 1, 1, 1, 1, 1, 1, 1, 1, 1, 1, 1, 1, 1, 1, 1, 1, 1, 1, 1, 1, 1, 1, 1, 1, 1, 1, 1, 1, 1, 1, 1, 1, 1, 1, 1, 1, 1, 1, 1, 1, 1, 1, 1, 1, 1, 1, 1, 1, 1, 1, 1, 1, 1, 1, 1, 1, 1, 1, 1, 1, 1, 1, 1, 1, 1, 1, 1, 1, 1, 1, 1, 1, 1, 1, 1, 1, 1, 1, 1, 1, 1, 1, 1, 1, 1, 1, 1, 1, 1, 1, 1, 1, 1, 1, 1, 1, 1, 1, 1, 1, 1, 1, 1, 1, 1, 1, 1, 1, 1, 1, 1, 1, 1, 1, 1, 1, 1, 1, 1, 1, 1, 1, 1, 1, 1, 1, 1, 1, 1, 1, 1, 1, 1, 1, 1, 1, 1, 1, 1, 1, 1, 1, 1, 1, 1, 1, 1, 1, 1, 1, 1, 1, 1, 1, 1, 1, 1, 1, 1, 1, 1, 1, 1, 1, 1, 1, 1, 1, 1, 1, 1, 1, 1, 1, 1, 1, 1, 1, 0, 0, 0, 0, 1, 1, 1, 1, 1, 1, 1, 1, 1, 1, 1, 1, 1, 1, 1, 1, 1, 1, 1, 1, 1, 1, 1, 1, 1, 1, 1, 1, 1, 1, 1, 1, 1, 1, 1, 1, 1, 1, 1, 1, 1, 1, 1, 1, 1, 1, 1, 1, 1, 1, 1, 1, 1, 1, 1, 1, 1, 1, 1, 1, 1, 1, 1, 1, 1, 1, 1, 1, 1, 1, 1, 1, 1, 1, 1, 1, 1, 1, 1, 1, 1, 1, 1, 1, 1, 1, 1, 1, 1, 1, 1, 1, 1, 1, 1, 1, 1, 1, 1, 1, 1, 1, 1, 1, 1, 1, 1, 1, 1, 1, 1, 1, 1, 1, 1, 1, 1, 1, 1, 1, 1, 1, 1, 1, 1, 1, 1, 1, 1, 1, 1, 1, 1, 1, 1, 1, 1, 1, 1, 1, 1, 1, 1, 1, 1, 1, 1, 1, 1, 1, 1, 1, 1, 1, 1, 1, 1, 1, 1, 1, 1, 1, 1, 1, 1, 1, 0, 0, 0, 0, 0, 0, 0, 0, 0, 0, 1, 1, 1, 1, 1, 1, 1, 1, 1, 1, 1, 1, 1, 1, 1, 1, 1, 1, 1, 1, 1, 1, 1, 1, 1, 1, 1, 1, 1, 1, 1, 1, 1, 1, 1, 1])
me_box01.polygons.foreach_set('material_index', [4, 4, 4, 4, 4, 4, 4, 4, 4, 4, 4, 4, 4, 4, 4, 4, 4, 4, 4, 4, 4, 4, 4, 4, 4, 4, 4, 4, 4, 4, 4, 4, 4, 4, 4, 4, 4, 4, 4, 4, 4, 4, 4, 4, 4, 4, 4, 4, 4, 4, 4, 4, 4, 4, 4, 4, 4, 4, 4, 4, 4, 4, 4, 4, 4, 4, 4, 4, 4, 4, 4, 4, 4, 4, 4, 4, 4, 4, 4, 4, 4, 4, 4, 4, 4, 4, 4, 4, 4, 4, 4, 4, 4, 4, 4, 4, 4, 4, 4, 4, 4, 4, 4, 4, 4, 4, 4, 4, 4, 4, 4, 4, 4, 4, 4, 4, 4, 4, 4, 4, 5, 5, 5, 5, 5, 5, 5, 5, 5, 5, 5, 5, 5, 5, 5, 5, 5, 5, 5, 5, 5, 5, 5, 5, 5, 5, 5, 5, 5, 5, 5, 5, 5, 5, 5, 5, 5, 5, 5, 5, 5, 5, 5, 5, 4, 4, 4, 4, 4, 4, 4, 4, 4, 4, 4, 4, 4, 4, 4, 4, 4, 4, 4, 4, 4, 4, 4, 4, 5, 5, 5, 5, 5, 5, 5, 5, 5, 5, 5, 5, 5, 5, 5, 5, 5, 5, 5, 5, 5, 5, 5, 5, 5, 5, 5, 5, 5, 5, 5, 5, 5, 5, 5, 5, 5, 5, 5, 5, 5, 5, 5, 5, 5, 5, 5, 5, 5, 5, 5, 5, 5, 5, 5, 5, 2, 2, 2, 2, 2, 2, 2, 2, 2, 2, 2, 2, 2, 2, 2, 2, 2, 2, 2, 2, 2, 2, 0, 0, 0, 0, 0, 0, 0, 0, 1, 1, 0, 0, 0, 0, 1, 1, 0, 0, 1, 1, 1, 1, 1, 1, 1, 1, 1, 1, 1, 1, 1, 1, 1, 1, 1, 1, 1, 1, 2, 2, 2, 2, 2, 2, 2, 2, 2, 2, 2, 2, 2, 2, 2, 2, 2, 2, 0, 0, 1, 1, 1, 1, 0, 0, 0, 0, 0, 0, 0, 0, 0, 0, 0, 0, 0, 0, 0, 0, 0, 0, 0, 0, 0, 0, 0, 0, 0, 0, 0, 0, 0, 0, 0, 0, 0, 0, 0, 0, 0, 0, 0, 0, 0, 0, 0, 0, 0, 0, 0, 0, 0, 0, 0, 0, 0, 0, 0, 0, 0, 0, 0, 0, 0, 0, 0, 0, 0, 0, 0, 0, 0, 0, 0, 0, 0, 0, 0, 0, 0, 0, 0, 0, 0, 0, 2, 2, 2, 2, 2, 2, 2, 2, 3, 3, 3, 3, 3, 3, 3, 3, 2, 2, 2, 2, 2, 2, 2, 2, 2, 2, 2, 2, 2, 2, 2, 2, 2, 2, 1, 1, 1, 1, 0, 0, 0, 0, 1, 1, 1, 1, 1, 1, 1, 1, 1, 1, 1, 1, 1, 1, 1, 1, 1, 1, 1, 1, 0, 0, 0, 0, 1, 1, 1, 1, 1, 1, 1, 1, 1, 1, 1, 1, 1, 1, 1, 1, 1, 1, 1, 1, 0, 0, 0, 0, 0, 0, 0, 0, 0, 0, 2, 2, 2, 2, 2, 2, 2, 2, 2, 2, 2, 2, 2, 2, 2, 2, 0, 0, 0, 0, 0, 0, 0, 0, 0, 0, 0, 0, 0, 0, 0, 0, 0, 0, 0, 0])
_k = set([(8, 20), (8, 30), (9, 21), (9, 31), (10, 20), (10, 28), (11, 21), (11, 29), (12, 22), (12, 28), (13, 23), (13, 29), (14, 22), (14, 30), (15, 23), (15, 31), (32, 40), (32, 42), (33, 41), (33, 43), (34, 38), (34, 40), (35, 39), (35, 41), (36, 42), (36, 44), (37, 43), (37, 45), (38, 214), (39, 215), (44, 208), (45, 209), (46, 48), (46, 52), (47, 49), (47, 53), (48, 208), (49, 209), (52, 214), (53, 215), (78, 86), (78, 90), (79, 87), (79, 91), (80, 86), (80, 92), (81, 87), (81, 93), (82, 88), (82, 90), (83, 89), (83, 91), (84, 88), (84, 92), (85, 89), (85, 93), (94, 96), (94, 106), (95, 97), (95, 107), (96, 98), (97, 99), (98, 108), (99, 109), (100, 102), (100, 106), (101, 103), (101, 107), (102, 104), (103, 105), (104, 108), (105, 109), (110, 112), (110, 122), (111, 113), (111, 123), (112, 114), (113, 115), (114, 124), (115, 125), (116, 118), (116, 122), (117, 119), (117, 123), (118, 120), (119, 121), (120, 124), (121, 125), (154, 166), (154, 178), (155, 167), (155, 179), (158, 166), (158, 174), (159, 167), (159, 175), (168, 170), (168, 242), (169, 171), (169, 243), (170, 172), (171, 173), (172, 244), (173, 245), (174, 176), (174, 242), (175, 177), (175, 243), (176, 230), (177, 231), (178, 180), (178, 244), (179, 181), (179, 245), (180, 228), (181, 229), (182, 184), (182, 186), (183, 185), (183, 187), (184, 228), (185, 229), (186, 230), (187, 231), (188, 190), (188, 196), (189, 191), (189, 197), (190, 232), (191, 233), (192, 202), (192, 232), (193, 203), (193, 233), (194, 198), (194, 234), (195, 199), (195, 235), (196, 234), (197, 235), (198, 200), (199, 201), (200, 206), (201, 207), (202, 204), (203, 205), (204, 206), (205, 207), (236, 240), (236, 244), (237, 241), (237, 245), (238, 240), (238, 242), (239, 241), (239, 243), (274, 276), (274, 312), (274, 396), (275, 276), (275, 313), (275, 397), (278, 282), (279, 283), (280, 282), (280, 302), (281, 283), (281, 303), (284, 288), (284, 302), (285, 289), (285, 303), (288, 304), (289, 305), (294, 302), (294, 310), (295, 303), (295, 311), (304, 308), (305, 309), (308, 398), (309, 399), (310, 312), (311, 313), (315, 317), (315, 335), (316, 318), (316, 335), (317, 323), (318, 324), (323, 327), (324, 327), (329, 331), (329, 333), (330, 332), (330, 334), (331, 405), (332, 405), (333, 336), (334, 336), (356, 357), (356, 358), (357, 359), (358, 360), (359, 511), (360, 512), (361, 381), (361, 509), (362, 382), (362, 510), (363, 377), (363, 509), (364, 378), (364, 510), (365, 377), (365, 519), (366, 378), (366, 520), (367, 381), (367, 519), (368, 382), (368, 520), (392, 394), (392, 407), (393, 395), (393, 407), (394, 511), (395, 512), (396, 398), (396, 402), (397, 399), (397, 402), (486, 488), (486, 492), (487, 489), (487, 493), (488, 490), (489, 490), (492, 494), (493, 494)])
me_box01.attributes.new('sharp_edge', 'BOOLEAN', 'EDGE').data.foreach_set('value', [ (min(e.vertices), max(e.vertices)) in _k for e in me_box01.edges])
_uv = me_box01.uv_layers.new(name='UVTex')
_uv.uv.foreach_set('vector', [0.0, 0.0, 1.0, 0.0, 1.0, 1.0, 0.0, 1.0, 1.0, 1.0, 1.0, 0.0, 0.0, 0.0, 0.0, 1.0, 0.0, 0.0, 1.0, 0.0, 1.0, 1.0, 0.0, 1.0, 1.0, 1.0, 1.0, 0.0, 0.0, 0.0, 0.0, 1.0, 0.0, 0.0, 1.0, 0.0, 1.0, 1.0, 0.0, 1.0, 1.0, 1.0, 1.0, 0.0, 0.0, 0.0, 0.0, 1.0, 0.0, 0.0, 1.0, 0.0, 1.0, 1.0, 0.0, 1.0, 1.0, 1.0, 1.0, 0.0, 0.0, 0.0, 0.0, 1.0, 0.0, 0.0, 1.0, 0.0, 1.0, 1.0, 0.0, 1.0, 1.0, 1.0, 1.0, 0.0, 0.0, 0.0, 0.0, 1.0, 0.0, 0.0, 1.0, 0.0, 1.0, 1.0, 0.0, 1.0, 1.0, 1.0, 1.0, 0.0, 0.0, 0.0, 0.0, 1.0, 0.0, 0.0, 1.0, 0.0, 1.0, 1.0, 0.0, 1.0, 1.0, 1.0, 1.0, 0.0, 0.0, 0.0, 0.0, 1.0, 0.0, 0.0, 1.0, 0.0, 1.0, 1.0, 0.0, 1.0, 1.0, 1.0, 1.0, 0.0, 0.0, 0.0, 0.0, 1.0, 0.0, 0.0, 1.0, 0.0, 1.0, 1.0, 0.0, 1.0, 1.0, 1.0, 1.0, 0.0, 0.0, 0.0, 0.0, 1.0, 0.0, 0.0, 1.0, 0.0, 1.0, 1.0, 0.0, 1.0, 1.0, 1.0, 1.0, 0.0, 0.0, 0.0, 0.0, 1.0, 0.0, 0.0, 1.0, 0.0, 1.0, 1.0, 0.0, 1.0, 1.0, 1.0, 1.0, 0.0, 0.0, 0.0, 0.0, 1.0, 0.0, 0.0, 1.0, 0.0, 1.0, 1.0, 0.0, 1.0, 1.0, 1.0, 1.0, 0.0, 0.0, 0.0, 0.0, 1.0, 0.0, 0.0, 1.0, 0.0, 1.0, 1.0, 0.0, 1.0, 1.0, 1.0, 1.0, 0.0, 0.0, 0.0, 0.0, 1.0, 0.0, 0.0, 1.0, 0.0, 1.0, 1.0, 0.0, 1.0, 1.0, 1.0, 1.0, 0.0, 0.0, 0.0, 0.0, 1.0, 0.0, 0.0, 1.0, 0.0, 1.0, 1.0, 0.0, 1.0, 1.0, 1.0, 1.0, 0.0, 0.0, 0.0, 0.0, 1.0, 0.0, 0.0, 1.0, 0.0, 1.0, 1.0, 0.0, 1.0, 1.0, 1.0, 1.0, 0.0, 0.0, 0.0, 0.0, 1.0, 0.0, 0.0, 1.0, 0.0, 1.0, 1.0, 0.0, 1.0, 1.0, 1.0, 1.0, 0.0, 0.0, 0.0, 0.0, 1.0, 0.0, 0.0, 1.0, 0.0, 1.0, 1.0, 0.0, 1.0, 1.0, 1.0, 1.0, 0.0, 0.0, 0.0, 0.0, 1.0, 0.0, 0.0, 1.0, 0.0, 1.0, 1.0, 0.0, 1.0, 1.0, 1.0, 1.0, 0.0, 0.0, 0.0, 0.0, 1.0, 0.0, 0.0, 1.0, 0.0, 1.0, 1.0, 0.0, 1.0, 1.0, 1.0, 1.0, 0.0, 0.0, 0.0, 0.0, 1.0, 0.0, 0.0, 1.0, 0.0, 1.0, 1.0, 0.0, 1.0, 1.0, 1.0, 1.0, 0.0, 0.0, 0.0, 0.0, 1.0, 0.0, 0.0, 1.0, 0.0, 1.0, 1.0, 0.0, 1.0, 1.0, 1.0, 1.0, 0.0, 0.0, 0.0, 0.0, 1.0, 0.0, 0.0, 1.0, 0.0, 1.0, 1.0, 0.0, 1.0, 1.0, 1.0, 1.0, 0.0, 0.0, 0.0, 0.0, 1.0, 0.0, 0.0, 1.0, 0.0, 1.0, 1.0, 0.0, 1.0, 1.0, 1.0, 1.0, 0.0, 0.0, 0.0, 0.0, 1.0, 0.0, 0.0, 1.0, 0.0, 1.0, 1.0, 0.0, 1.0, 1.0, 1.0, 1.0, 0.0, 0.0, 0.0, 0.0, 1.0, 0.0, 0.0, 1.0, 0.0, 1.0, 1.0, 0.0, 1.0, 1.0, 1.0, 1.0, 0.0, 0.0, 0.0, 0.0, 1.0, 0.0, 0.0, 1.0, 0.0, 1.0, 1.0, 0.0, 1.0, 1.0, 1.0, 1.0, 0.0, 0.0, 0.0, 0.0, 1.0, 0.0, 0.0, 1.0, 0.0, 1.0, 1.0, 0.0, 1.0, 1.0, 1.0, 1.0, 0.0, 0.0, 0.0, 0.0, 1.0, 0.0, 0.0, 1.0, 0.0, 1.0, 1.0, 0.0, 1.0, 1.0, 1.0, 1.0, 0.0, 0.0, 0.0, 0.0, 1.0, 0.0, 0.0, 1.0, 0.0, 1.0, 1.0, 0.0, 1.0, 1.0, 1.0, 1.0, 0.0, 0.0, 0.0, 0.0, 1.0, 0.0, 0.0, 1.0, 0.0, 1.0, 1.0, 0.0, 1.0, 1.0, 1.0, 1.0, 0.0, 0.0, 0.0, 0.0, 1.0, 0.0, 0.0, 1.0, 0.0, 1.0, 1.0, 0.0, 1.0, 1.0, 1.0, 1.0, 0.0, 0.0, 0.0, 0.0, 1.0, 0.0, 0.0, 1.0, 0.0, 1.0, 1.0, 0.0, 1.0, 1.0, 1.0, 1.0, 0.0, 0.0, 0.0, 0.0, 1.0, 0.0, 0.0, 1.0, 0.0, 1.0, 1.0, 0.0, 1.0, 1.0, 1.0, 1.0, 0.0, 0.0, 0.0, 0.0, 1.0, 0.0, 0.0, 1.0, 0.0, 1.0, 1.0, 0.0, 1.0, 1.0, 1.0, 1.0, 0.0, 0.0, 0.0, 0.0, 1.0, 0.0, 0.0, 1.0, 0.0, 1.0, 1.0, 0.0, 1.0, 1.0, 1.0, 1.0, 0.0, 0.0, 0.0, 0.0, 1.0, 0.0, 0.0, 1.0, 0.0, 1.0, 1.0, 0.0, 1.0, 1.0, 1.0, 1.0, 0.0, 0.0, 0.0, 0.0, 1.0, 0.0, 0.0, 1.0, 0.0, 1.0, 1.0, 0.0, 1.0, 1.0, 1.0, 1.0, 0.0, 0.0, 0.0, 0.0, 1.0, 0.0, 0.0, 1.0, 0.0, 1.0, 1.0, 0.0, 1.0, 1.0, 1.0, 1.0, 0.0, 0.0, 0.0, 0.0, 1.0, 0.0, 0.0, 1.0, 0.0, 1.0, 1.0, 0.0, 1.0, 1.0, 1.0, 1.0, 0.0, 0.0, 0.0, 0.0, 1.0, 0.0, 0.0, 1.0, 0.0, 1.0, 1.0, 0.0, 1.0, 1.0, 1.0, 1.0, 0.0, 0.0, 0.0, 0.0, 1.0, 0.0, 0.0, 1.0, 0.0, 1.0, 1.0, 0.0, 1.0, 1.0, 1.0, 1.0, 0.0, 0.0, 0.0, 0.0, 1.0, 0.0, 0.0, 1.0, 0.0, 1.0, 1.0, 0.0, 1.0, 1.0, 1.0, 1.0, 0.0, 0.0, 0.0, 0.0, 1.0, 0.0, 0.0, 1.0, 0.0, 1.0, 1.0, 0.0, 1.0, 1.0, 1.0, 1.0, 0.0, 0.0, 0.0, 0.0, 1.0, 0.0, 0.0, 1.0, 0.0, 1.0, 1.0, 0.0, 1.0, 1.0, 1.0, 1.0, 0.0, 0.0, 0.0, 0.0, 1.0, 0.0, 0.0, 1.0, 0.0, 1.0, 1.0, 0.0, 1.0, 1.0, 1.0, 1.0, 0.0, 0.0, 0.0, 0.0, 1.0, 0.0, 0.0, 1.0, 0.0, 1.0, 1.0, 0.0, 1.0, 1.0, 1.0, 1.0, 0.0, 0.0, 0.0, 0.0, 1.0, 0.0, 0.0, 1.0, 0.0, 1.0, 1.0, 0.0, 1.0, 1.0, 1.0, 1.0, 0.0, 0.0, 0.0, 0.0, 1.0, 0.0, 0.0, 1.0, 0.0, 1.0, 1.0, 0.0, 1.0, 1.0, 1.0, 1.0, 0.0, 0.0, 0.0, 0.0, 1.0, 0.0, 0.0, 1.0, 0.0, 1.0, 1.0, 0.0, 1.0, 1.0, 1.0, 1.0, 0.0, 0.0, 0.0, 0.0, 1.0, 0.0, 0.0, 1.0, 0.0, 1.0, 1.0, 0.0, 1.0, 1.0, 1.0, 1.0, 0.0, 0.0, 0.0, 0.0, 1.0, 0.0, 0.0, 1.0, 0.0, 1.0, 1.0, 0.0, 1.0, 1.0, 1.0, 1.0, 0.0, 0.0, 0.0, 0.0, 1.0, 0.0, 0.0, 1.0, 0.0, 1.0, 1.0, 0.0, 1.0, 1.0, 1.0, 1.0, 0.0, 0.0, 0.0, 0.0, 1.0, 0.0, 0.0, 1.0, 0.0, 1.0, 1.0, 0.0, 1.0, 1.0, 1.0, 1.0, 0.0, 0.0, 0.0, 0.0, 1.0, 0.0, 0.0, 1.0, 0.0, 1.0, 1.0, 0.0, 1.0, 1.0, 1.0, 1.0, 0.0, 0.0, 0.0, 0.0, 1.0, 0.0, 0.0, 1.0, 0.0, 1.0, 1.0, 0.0, 1.0, 1.0, 1.0, 1.0, 0.0, 0.0, 0.0, 0.0, 1.0, 0.0, 0.0, 1.0, 0.0, 1.0, 1.0, 0.0, 1.0, 1.0, 1.0, 1.0, 0.0, 0.0, 0.0, 0.0, 1.0, 0.0, 0.0, 1.0, 0.0, 1.0, 1.0, 0.0, 1.0, 1.0, 1.0, 1.0, 0.0, 0.0, 0.0, 0.0, 1.0, 0.0, 0.0, 1.0, 0.0, 1.0, 1.0, 0.0, 1.0, 1.0, 1.0, 1.0, 0.0, 0.0, 0.0, 0.0, 1.0, 0.0, 0.0, 1.0, 0.0, 1.0, 1.0, 0.0, 1.0, 1.0, 1.0, 1.0, 0.0, 0.0, 0.0, 0.0, 1.0, 0.0, 0.0, 1.0, 0.0, 1.0, 1.0, 0.0, 1.0, 1.0, 1.0, 1.0, 0.0, 0.0, 0.0, 0.0, 1.0, 0.0, 0.0, 1.0, 0.0, 1.0, 1.0, 0.0, 1.0, 1.0, 1.0, 1.0, 0.0, 0.0, 0.0, 0.0, 1.0, 0.0, 0.0, 1.0, 0.0, 1.0, 1.0, 0.0, 1.0, 1.0, 1.0, 1.0, 0.0, 0.0, 0.0, 0.0, 1.0, 0.0, 0.0, 1.0, 0.0, 1.0, 1.0, 0.0, 1.0, 1.0, 1.0, 1.0, 0.0, 0.0, 0.0, 0.0, 1.0, 0.0, 0.0, 1.0, 0.0, 1.0, 1.0, 0.0, 1.0, 1.0, 1.0, 1.0, 0.0, 0.0, 0.0, 0.0, 1.0, 0.0, 0.0, 1.0, 0.0, 1.0, 1.0, 0.0, 1.0, 1.0, 1.0, 1.0, 0.0, 0.0, 0.0, 0.0, 1.0, 0.0, 0.0, 1.0, 0.0, 1.0, 1.0, 0.0, 1.0, 1.0, 1.0, 1.0, 0.0, 0.0, 0.0, 0.0, 1.0, 0.0, 0.0, 1.0, 0.0, 1.0, 1.0, 0.0, 1.0, 1.0, 1.0, 1.0, 0.0, 0.0, 0.0, 0.0, 1.0, 0.0, 0.0, 1.0, 0.0, 1.0, 1.0, 0.0, 1.0, 1.0, 1.0, 1.0, 0.0, 0.0, 0.0, 0.0, 1.0, 0.0, 0.0, 1.0, 0.0, 1.0, 1.0, 0.0, 1.0, 1.0, 1.0, 1.0, 0.0, 0.0, 0.0, 0.0, 1.0, 0.0, 0.0, 1.0, 0.0, 1.0, 1.0, 0.0, 1.0, 1.0, 1.0, 1.0, 0.0, 0.0, 0.0, 0.0, 1.0, 0.0, 0.0, 1.0, 0.0, 1.0, 1.0, 0.0, 1.0, 1.0, 1.0, 1.0, 0.0, 0.0, 0.0, 0.0, 1.0, 0.0, 0.0, 1.0, 0.0, 1.0, 1.0, 0.0, 1.0, 1.0, 1.0, 1.0, 0.0, 0.0, 0.0, 0.0, 1.0, 0.0, 0.0, 1.0, 0.0, 1.0, 1.0, 0.0, 1.0, 1.0, 1.0, 1.0, 0.0, 0.0, 0.0, 0.0, 1.0, 0.0, 0.0, 1.0, 0.0, 1.0, 1.0, 0.0, 1.0, 1.0, 1.0, 1.0, 0.0, 0.0, 0.0, 0.0, 1.0, 0.0, 0.0, 1.0, 0.0, 1.0, 1.0, 0.0, 1.0, 1.0, 1.0, 1.0, 0.0, 0.0, 0.0, 0.0, 1.0, 0.0, 0.0, 1.0, 0.0, 1.0, 1.0, 0.0, 1.0, 1.0, 1.0, 1.0, 0.0, 0.0, 0.0, 0.0, 1.0, 0.0, 0.0, 1.0, 0.0, 1.0, 1.0, 0.0, 1.0, 1.0, 1.0, 1.0, 0.0, 0.0, 0.0, 0.0, 1.0, 0.0, 0.0, 1.0, 0.0, 1.0, 1.0, 0.0, 1.0, 1.0, 1.0, 1.0, 0.0, 0.0, 0.0, 0.0, 1.0, 0.0, 0.0, 1.0, 0.0, 1.0, 1.0, 0.0, 1.0, 1.0, 1.0, 1.0, 0.0, 0.0, 0.0, 0.0, 1.0, 0.0, 0.0, 1.0, 0.0, 1.0, 1.0, 0.0, 1.0, 1.0, 1.0, 1.0, 0.0, 0.0, 0.0, 0.0, 1.0, 0.0, 0.0, 1.0, 0.0, 1.0, 1.0, 0.0, 1.0, 1.0, 1.0, 1.0, 0.0, 0.0, 0.0, 0.0, 1.0, 0.0, 0.0, 1.0, 0.0, 1.0, 1.0, 0.0, 1.0, 1.0, 1.0, 1.0, 0.0, 0.0, 0.0, 0.0, 1.0, 0.0, 0.0, 1.0, 0.0, 1.0, 1.0, 0.0, 1.0, 1.0, 1.0, 1.0, 0.0, 0.0, 0.0, 0.0, 1.0, 0.0, 0.0, 1.0, 0.0, 1.0, 1.0, 0.0, 1.0, 1.0, 1.0, 1.0, 0.0, 0.0, 0.0, 0.0, 1.0, 0.0, 0.0, 1.0, 0.0, 1.0, 1.0, 0.0, 1.0, 1.0, 1.0, 1.0, 0.0, 0.0, 0.0, 0.0, 1.0, 0.0, 0.0, 1.0, 0.0, 1.0, 1.0, 0.0, 1.0, 1.0, 1.0, 1.0, 0.0, 0.0, 0.0, 0.0, 1.0, 0.0, 0.0, 1.0, 0.0, 1.0, 1.0, 0.0, 1.0, 1.0, 1.0, 1.0, 0.0, 0.0, 0.0, 0.0, 1.0, 0.0, 0.0, 1.0, 0.0, 1.0, 1.0, 0.0, 1.0, 1.0, 1.0, 1.0, 0.0, 0.0, 0.0, 0.0, 1.0, 0.0, 0.0, 1.0, 0.0, 1.0, 1.0, 0.0, 1.0, 1.0, 1.0, 1.0, 0.0, 0.0, 0.0, 0.0, 1.0, 0.0, 0.0, 1.0, 0.0, 1.0, 1.0, 0.0, 1.0, 1.0, 1.0, 1.0, 0.0, 0.0, 0.0, 0.0, 1.0, 0.0, 0.0, 1.0, 0.0, 1.0, 1.0, 0.0, 1.0, 1.0, 1.0, 1.0, 0.0, 0.0, 0.0, 0.0, 1.0, 0.0, 0.0, 1.0, 0.0, 1.0, 1.0, 0.0, 1.0, 1.0, 1.0, 1.0, 0.0, 0.0, 0.0, 0.0, 1.0, 0.0, 0.0, 1.0, 0.0, 1.0, 1.0, 0.0, 1.0, 1.0, 1.0, 1.0, 0.0, 0.0, 0.0, 0.0, 1.0, 0.0, 0.0, 1.0, 0.0, 1.0, 1.0, 0.0, 1.0, 1.0, 1.0, 1.0, 0.0, 0.0, 0.0, 0.0, 1.0, 0.0, 0.0, 1.0, 0.0, 1.0, 1.0, 0.0, 1.0, 1.0, 1.0, 1.0, 0.0, 0.0, 0.0, 0.0, 1.0, 0.0, 0.0, 1.0, 0.0, 1.0, 1.0, 0.0, 1.0, 1.0, 1.0, 1.0, 0.0, 0.0, 0.0, 0.0, 1.0, 0.0, 0.0, 1.0, 0.0, 1.0, 1.0, 0.0, 1.0, 1.0, 1.0, 1.0, 0.0, 0.0, 0.0, 0.0, 1.0, 0.0, 0.0, 1.0, 0.0, 1.0, 1.0, 0.0, 1.0, 1.0, 1.0, 1.0, 0.0, 0.0, 0.0, 0.0, 1.0, 0.0, 0.0, 1.0, 0.0, 1.0, 1.0, 0.0, 1.0, 1.0, 1.0, 1.0, 0.0, 0.0, 0.0, 0.0, 1.0, 0.0, 0.0, 1.0, 0.0, 1.0, 1.0, 0.0, 1.0, 1.0, 1.0, 1.0, 0.0, 0.0, 0.0, 0.0, 1.0, 0.0, 0.0, 1.0, 0.0, 1.0, 1.0, 0.0, 1.0, 1.0, 1.0, 1.0, 0.0, 0.0, 0.0, 0.0, 1.0, 0.0, 0.0, 1.0, 0.0, 1.0, 1.0, 0.0, 1.0, 1.0, 1.0, 1.0, 0.0, 0.0, 0.0, 0.0, 1.0, 0.0, 0.0, 1.0, 0.0, 1.0, 1.0, 0.0, 1.0, 1.0, 1.0, 1.0, 0.0, 0.0, 0.0, 0.0, 1.0, 0.0, 0.0, 1.0, 0.0, 1.0, 1.0, 0.0, 1.0, 1.0, 1.0, 1.0, 0.0, 0.0, 0.0, 0.0, 1.0, 0.0, 0.0, 1.0, 0.0, 1.0, 1.0, 0.0, 1.0, 1.0, 1.0, 1.0, 0.0, 0.0, 0.0, 0.0, 1.0, 0.0, 0.0, 1.0, 0.0, 1.0, 1.0, 0.0, 1.0, 1.0, 1.0, 1.0, 0.0, 0.0, 0.0, 0.0, 1.0, 0.0, 0.0, 1.0, 0.0, 1.0, 1.0, 0.0, 1.0, 1.0, 1.0, 1.0, 0.0, 0.0, 0.0, 0.0, 1.0, 0.0, 0.0, 1.0, 0.0, 1.0, 1.0, 0.0, 1.0, 1.0, 1.0, 1.0, 0.0, 0.0, 0.0, 0.0, 1.0, 0.0, 0.0, 1.0, 0.0, 1.0, 1.0, 0.0, 1.0, 1.0, 1.0, 1.0, 0.0, 0.0, 0.0, 0.0, 1.0, 0.0, 0.0, 1.0, 0.0, 1.0, 1.0, 0.0, 1.0, 1.0, 1.0, 1.0, 0.0, 0.0, 0.0, 0.0, 1.0, 0.0, 0.0, 1.0, 0.0, 1.0, 1.0, 0.0, 1.0, 1.0, 1.0, 1.0, 0.0, 0.0, 0.0, 0.0, 1.0, 0.0, 0.0, 1.0, 0.0, 1.0, 1.0, 0.0, 1.0, 1.0, 1.0, 1.0, 0.0, 0.0, 0.0, 0.0, 1.0, 0.0, 0.0, 1.0, 0.0, 1.0, 1.0, 0.0, 1.0, 1.0, 1.0, 1.0, 0.0, 0.0, 0.0, 0.0, 1.0, 0.0, 0.0, 1.0, 0.0, 1.0, 1.0, 0.0, 1.0, 1.0, 1.0, 1.0, 0.0, 0.0, 0.0, 0.0, 1.0, 0.0, 0.0, 1.0, 0.0, 1.0, 1.0, 0.0, 1.0, 1.0, 1.0, 1.0, 0.0, 0.0, 0.0, 0.0, 1.0, 0.0, 0.0, 1.0, 0.0, 1.0, 1.0, 0.0, 1.0, 1.0, 1.0, 1.0, 0.0, 0.0, 0.0, 0.0, 1.0, 0.0, 0.0, 1.0, 0.0, 1.0, 1.0, 0.0, 1.0, 1.0, 1.0, 1.0, 0.0, 0.0, 0.0, 0.0, 1.0, 0.0, 0.0, 1.0, 0.0, 1.0, 1.0, 1.0, 1.0, 1.0, 0.0, 0.0, 0.0, 0.0, 0.0, 1.0, 0.0, 1.0, 1.0, 1.0, 1.0, 1.0, 0.0, 0.0, 0.0, 0.0, 0.0, 1.0, 0.0, 1.0, 1.0, 0.0, 1.0, 1.0, 1.0, 1.0, 0.0, 0.0, 0.0, 0.0, 1.0, 0.0, 0.0, 1.0, 0.0, 1.0, 1.0, 0.0, 1.0, 1.0, 1.0, 1.0, 0.0, 0.0, 0.0, 0.0, 1.0, 0.0, 0.2891, 0.2891, 0.3574, 0.1956, 0.7374, 0.0, 0.7109, 0.1956, 0.7374, 0.2891, 0.3574, 0.0, 0.2891, 0.0, 0.7109, 0.7109, 1.0, 0.5, 1.0, 0.5, 0.625, 0.7177, 0.625, 0.5, 0.625, 0.5, 1.0, 0.7109, 1.0, 0.7177, 0.625, 0.7177, 0.625, 0.7109, 1.0, 0.2891, 1.0, 0.2823, 0.625, 0.2891, 1.0, 0.7109, 1.0, 0.7177, 0.625, 0.2823, 0.625, 1.057, 0.5127, 0.8885, 0.5063, 0.5, 0.625, 0.2823, 0.625, 0.5, 0.625, 0.8885, 0.5063, 1.057, 0.5127, 0.2823, 0.625, 0.2801, 0.5, 0.7199, 0.5, 0.7177, 0.625, 0.2823, 0.625, 0.7177, 0.625, 0.7199, 0.5, 0.2801, 0.5, 0.2823, 0.625, 1.05, 0.9241, 0.7109, 1.0, 0.7177, 0.625, 1.053, 0.7263, 0.7177, 0.625, 0.7109, 1.0, 1.05, 0.9241, 1.053, 0.7263, -0.057, 0.5127, 0.2801, 0.5, 0.2823, 0.625, -0.0548, 0.6377, 0.2823, 0.625, 0.2801, 0.5, -0.057, 0.5127, -0.0548, 0.6377, 1.055, 0.6046, 0.7177, 0.625, 0.7199, 0.5, 1.057, 0.5127, 0.7199, 0.5, 0.7177, 0.625, 1.055, 0.6046, 1.057, 0.5127, -0.0548, 0.6377, 0.2823, 0.625, 0.2891, 1.0, -0.048, 1.013, 0.2891, 1.0, 0.2823, 0.625, -0.0548, 0.6377, -0.048, 1.013, 0.2891, 0.0, 0.5, 0.0, 0.5, 0.25, 0.2891, 0.25, 0.5, 0.25, 0.5, 0.0, 0.2891, 0.0, 0.2891, 0.25, 1.055, 0.6046, 1.057, 0.5127, 0.2823, 0.625, 0.2823, 0.625, 1.057, 0.5127, 1.055, 0.6046, 1.0, 0.6625, 1.0, 0.3375, 0.6625, 0.0, 0.3375, 0.0, 0.6625, 0.0, 1.0, 0.3375, 1.0, 0.6625, 0.3375, 0.0, 0.3375, 0.0, -0.0454, 0.0, 0.6625, 1.0, 1.0, 0.6625, 0.6625, 1.0, -0.0454, 0.0, 0.3375, 0.0, 1.0, 0.6625, 0.5, 0.0, 0.5, 1.0, 0.6625, 1.0, 0.6625, 0.0, 0.6625, 1.0, 0.5, 1.0, 0.5, 0.0, 0.6625, 0.0, 1.0, 0.3375, 0.6625, 0.0, 1.045, 0.0, 0.6625, 0.0, 1.045, 0.0, 0.6625, 0.0, 1.0, 0.3375, 0.6625, 0.0, 0.8333, 0.75, 0.8, 0.0, 1.0, 0.0, 1.0, 0.75, 1.0, 0.0, 0.8, 0.0, 0.8333, 0.75, 1.0, 0.75, 0.5, 1.0, 0.5, 0.75, 0.6667, 0.75, 0.6667, 1.0, 0.6667, 0.75, 0.5, 0.75, 0.5, 1.0, 0.6667, 1.0, 0.8333, 0.75, 1.0, 0.75, 0.8333, 1.0, 0.8333, 1.0, 1.0, 0.75, 0.8333, 0.75, 0.8333, 0.75, 0.8333, 1.0, 0.6667, 1.0, 0.6667, 0.75, 0.6667, 1.0, 0.8333, 1.0, 0.8333, 0.75, 0.6667, 0.75, 0.0, 1.0, 0.0, 0.75, 0.1667, 0.75, 0.1667, 0.75, 0.0, 0.75, 0.0, 1.0, 0.0, 1.0, 0.1667, 0.75, 0.3333, 0.75, 0.3333, 1.0, 0.3333, 0.75, 0.1667, 0.75, 0.0, 1.0, 0.3333, 1.0, 0.1667, 0.75, 0.0, 0.75, 0.0, 0.0, 0.2, 0.0, 0.0, 0.0, 0.0, 0.75, 0.1667, 0.75, 0.2, 0.0, 0.1667, 0.75, 0.0, 0.75, 0.0, 0.75, 0.1667, 0.75, 0.0, 0.75, 0.0, 0.75, 0.1667, 0.75, 0.1667, 0.75, 1.0, 0.75, 0.8333, 0.75, 0.8333, 0.75, 1.0, 0.75, 0.8333, 0.75, 0.8333, 0.75, 1.0, 0.75, 1.0, 0.75, 0.8333, 0.75, 0.8333, 1.0, 0.8333, 1.0, 0.8333, 0.75, 0.8333, 1.0, 0.8333, 1.0, 0.8333, 0.75, 0.8333, 0.75, 0.0, 1.0, 0.1667, 0.75, 0.1667, 0.75, 0.0, 1.0, 0.1667, 0.75, 0.1667, 0.75, 0.0, 1.0, 0.0, 1.0, 0.3333, 0.75, 0.3333, 1.0, 0.3333, 1.0, 0.3333, 0.75, 0.3333, 1.0, 0.3333, 1.0, 0.3333, 0.75, 0.3333, 0.75, 0.6667, 1.0, 0.6667, 0.75, 0.6667, 0.75, 0.6667, 1.0, 0.6667, 0.75, 0.6667, 0.75, 0.6667, 1.0, 0.6667, 1.0, 0.6667, 0.75, 0.5, 0.75, 0.5, 0.75, 0.6667, 0.75, 0.5, 0.75, 0.5, 0.75, 0.6667, 0.75, 0.6667, 0.75, 0.3237, 0.75, 0.1667, 0.75, 0.2, 0.0, 0.2, 0.0, 0.1667, 0.75, 0.3237, 0.75, 0.2891, 0.75, 0.2891, 1.0, 0.0, 0.7109, 0.0, 0.7109, 0.2891, 1.0, 0.2891, 0.75, 1.05, 0.9241, 0.9595, 1.009, 0.7109, 1.0, 0.7109, 1.0, 0.9595, 1.009, 1.05, 0.9241, 0.2823, 0.625, 0.2891, 1.0, 1.05, 0.9241, 1.053, 0.7263, 1.05, 0.9241, 0.2891, 1.0, 0.2823, 0.625, 1.053, 0.7263, 0.2891, 1.0, 0.2891, 0.25, 0.2891, 0.0907, 1.05, 0.9241, 0.2891, 0.0907, 0.2891, 0.25, 0.2891, 1.0, 1.05, 0.9241, 0.2891, 1.0, 0.7109, 1.0, 0.2891, 0.75, 0.2891, 0.75, 0.2891, 0.75, 0.7109, 1.0, 0.2891, 1.0, 0.2891, 0.75, 0.2891, 1.0, 0.2823, 0.625, 0.5, 0.625, 0.5, 1.0, 0.5, 0.625, 0.2823, 0.625, 0.2891, 1.0, 0.5, 1.0, 0.2891, 0.75, 0.2891, 0.25, 0.5, 0.25, 0.5, 0.75, 0.5, 0.25, 0.2891, 0.25, 0.2891, 0.75, 0.5, 0.75, 0.2891, 1.0, 0.2891, 0.75, 0.5, 0.75, 0.5, 1.0, 0.5, 0.75, 0.2891, 0.75, 0.2891, 1.0, 0.5, 1.0, 0.5, 1.0, 0.7109, 1.0, 0.2891, 1.0, 0.5, 1.0, 0.2891, 1.0, 0.7109, 1.0, 0.5, 1.0, 0.5, 1.0, 0.5, 0.0, 0.3375, 0.0, 0.6625, 0.0, 0.5, 0.0, 0.6625, 0.0, 0.3375, 0.0, 0.5, 0.0, 0.5, 0.0, 0.3237, 0.75, 0.2, 0.0, 0.5, 0.0, 0.4947, 0.75, 0.5, 0.0, 0.2, 0.0, 0.3237, 0.75, 0.4947, 0.75, 0.5, 0.75, 0.3333, 0.75, 0.3333, 0.75, 0.4947, 0.75, 0.3333, 0.75, 0.3333, 0.75, 0.5, 0.75, 0.4947, 0.75, 0.3333, 0.75, 0.5, 0.75, 0.5, 1.0, 0.6667, 1.0, 0.5, 1.0, 0.5, 0.75, 0.3333, 0.75, 0.6667, 1.0, 0.0, 0.5, 0.0, 0.0, 0.6667, 0.0, 0.6667, 0.5, 0.6667, 0.0, 0.0, 0.0, 0.0, 0.5, 0.6667, 0.5, 0.0, 0.0, 1.0, 0.0, 1.0, 1.0, 0.0, 1.0, 1.0, 1.0, 1.0, 0.0, 0.0, 0.0, 0.0, 1.0, 0.5, 0.0, 1.0, 0.0, 1.0, 0.1667, 1.0, 1.0, 1.0, 0.1667, 1.0, 0.0, 0.5, 0.0, 1.0, 1.0, 0.0, 0.0, 0.5, 0.0, 1.0, 1.0, 1.0, 0.1667, 1.0, 1.0, 0.5, 0.0, 0.0, 0.0, 1.0, 0.1667, 1.0, 0.0, 1.0, 0.1667, 0.0, 0.1667, 0.0, 0.1667, 1.0, 0.1667, 1.0, 0.0, 0.5, 0.0, 0.0, 0.0, 0.0, 0.0, 0.0, 0.5, 0.0, 0.0, 0.0, 0.0, 0.5, 0.0, 0.0, 0.5, 1.0, 0.0, 0.3333, 0.0, 0.6667, 0.0, 0.0, 0.0, 0.6667, 0.0, 0.3333, 0.0, 1.0, 0.0, 0.0, 0.0, 0.6667, 0.0, 1.0, 0.0, 0.6667, 0.5, 0.6667, 0.0, 0.6667, 0.5, 1.0, 0.0, 0.6667, 0.0, 0.6667, 0.0, 0.0, 0.5, 0.0, 0.0, 0.0, 0.0, 0.0, 0.5, 0.0, 0.0, 0.0, 0.0, 0.0, 0.5, 0.0, 0.5, 0.0, 0.0, 0.6667, 0.0, 0.6667, 0.0, 0.0, 0.0, 0.6667, 0.0, 0.6667, 0.0, 0.0, 0.0, 0.0, 0.0, 0.6667, 0.0, 0.6667, 0.5, 0.6667, 0.5, 0.6667, 0.0, 0.6667, 0.5, 0.6667, 0.5, 0.6667, 0.0, 0.6667, 0.0, 0.6667, 0.5, 0.0, 0.5, 0.0, 0.5, 0.6667, 0.5, 0.0, 0.5, 0.0, 0.5, 0.6667, 0.5, 0.6667, 0.5, 0.6667, 0.5, 0.6667, 1.0, 0.0, 0.0, 0.5, 0.0, 0.0, 0.0, 0.6667, 1.0, 0.6667, 0.5, 0.5, 0.0, 0.0, 0.5, 0.6667, 0.5, 1.0, 0.0, 0.5, 0.0, 1.0, 0.0, 0.6667, 0.5, 0.0, 0.5, 0.5, 0.0, 1.0, 0.0, 0.5, 0.0, 0.5, 0.0, 0.0, 0.0, 0.5, 0.0, 0.5, 0.0, 1.0, 0.0, 0.0, 0.0, 0.5, 0.0, 1.0, 0.0, 0.6667, 0.5, 0.5, 0.0, 0.6667, 0.5, 1.0, 0.0, 0.5, 0.0, 0.5, 0.0, 1.0, 0.0, 0.6667, 1.0, 0.6667, 1.0, 0.6667, 0.5, 0.6667, 1.0, 0.6667, 1.0, 1.0, 0.0, 0.6667, 0.5, 0.6667, 0.0, 0.0, 0.0, 0.0, 0.0, 0.6667, 1.0, 0.0, 0.0, 0.0, 0.0, 0.6667, 0.0, 0.6667, 1.0, 0.0, 0.0, 0.5, 0.0, 0.5, 0.0, 0.0, 0.0, 0.5, 0.0, 0.5, 0.0, 0.0, 0.0, 0.0, 0.0, 0.5, 0.0, 0.6667, 0.5, 0.6667, 0.5, 0.5, 0.0, 0.6667, 0.5, 0.6667, 0.5, 0.5, 0.0, 0.5, 0.0, 0.6667, 0.5, 0.6667, 1.0, 0.6667, 1.0, 0.6667, 0.5, 0.6667, 1.0, 0.6667, 1.0, 0.6667, 0.5, 0.6667, 0.5, 0.6667, 1.0, 0.0, 0.0, 0.0, 0.0, 0.6667, 1.0, 0.0, 0.0, 0.0, 0.0, 0.6667, 1.0, 0.6667, 1.0, 0.0, 0.1667, 0.0, 0.0, 0.6667, 0.0, 1.0, 0.1667, 0.6667, 0.0, 0.0, 0.0, 0.0, 0.1667, 1.0, 0.1667, 0.6667, 0.0, 1.0, 0.0, 1.0, 0.1667, 1.0, 0.1667, 1.0, 0.0, 0.6667, 0.0, 1.0, 0.1667, 1.0, 1.0, 0.0, 1.0, 0.0, 0.1667, 0.0, 1.0, 1.0, 1.0, 1.0, 0.1667, 0.0, 0.1667, 0.0, 0.1667, 0.0, 0.0, 0.3333, 0.0, 0.3333, 0.0, 0.0, 0.0, 0.0, 0.1667, 1.0, 0.1667, 1.0, 0.1667, 0.0, 1.0, 1.0, 1.0, 0.0, 1.0, 1.0, 0.1667, 1.0, 0.1667, 1.0, 1.0, 0.0, 0.0, 1.0, 0.1667, 1.0, 0.1667, 1.0, 0.1667, 1.0, 0.1667, 1.0, 0.1667, 0.0, 0.0, 1.0, 0.1667, 1.0, 1.0, 1.0, 0.1667, 1.0, 0.1667, 1.0, 0.1667, 1.0, 0.1667, 1.0, 1.0, 0.3333, 0.0, 1.0, 0.0, 1.0, 0.1667, 1.0, 0.1667, 1.0, 0.0, 0.3333, 0.0, 0.0, 0.1667, 0.3333, 0.0, 0.6667, 0.1667, 0.0, 0.1667, 0.6667, 0.1667, 0.3333, 0.0, 0.0, 0.1667, 0.0, 0.1667, 0.3333, 0.0, 1.0, 0.1667, 1.0, 0.1667, 0.6667, 0.1667, 1.0, 0.1667, 1.0, 0.1667, 0.3333, 0.0, 0.6667, 0.1667, 1.0, 0.1667, 1.0, 0.1667, 1.0, 0.1667, 1.0, 0.1667, 1.0, 0.1667, 1.0, 0.1667, 1.0, 0.1667, 1.0, 0.1667, 1.0, 0.1667, 1.0, 0.1667, 0.0, 0.1667, 1.0, 0.1667, 0.0, 0.1667, 1.0, 0.1667, 1.0, 0.1667, 1.0, 0.1667, 0.6667, 0.1667, 1.0, 0.1667, 1.0, 0.1667, 0.0, 0.1667, 1.0, 0.1667, 1.0, 0.1667, 0.6667, 0.1667, 0.0, 0.1667, 0.0, 0.1667, 0.6667, 0.1667, 0.6667, 0.1667, 0.0, 0.1667, 0.6667, 0.1667, 0.6667, 0.1667, 0.0, 0.1667, 0.0, 0.1667, 0.6667, 0.1667, 1.0, 0.1667, 1.0, 0.1667, 0.6667, 0.1667, 1.0, 0.1667, 1.0, 0.1667, 0.6667, 0.1667, 0.6667, 0.1667, 1.0, 0.1667, 1.0, 0.1667, 1.0, 0.1667, 1.0, 0.1667, 1.0, 0.1667, 1.0, 0.1667, 1.0, 0.1667, 1.0, 0.1667, 1.0, 0.1667, 0.0, 0.1667, 0.0, 0.1667, 1.0, 0.1667, 0.0, 0.1667, 0.0, 0.1667, 1.0, 0.1667, 1.0, 0.1667, 1.0, 0.0, 1.0, 0.1667, 1.0, 0.1667, 1.0, 0.1667, 1.0, 0.1667, 1.0, 0.0, 0.375, 0.0, 0.575, 0.125, 0.6227, 0.0708, 0.0, 1.0, 0.6227, 0.0708, 0.575, 0.125, 0.375, 0.0, 0.0, 1.0, 0.575, 0.125, 0.5333, 0.2501, 0.6227, 0.0708, 0.0, 1.0, 0.6227, 0.0708, 0.5333, 0.2501, 0.575, 0.125, 0.0, 1.0, 0.933, 0.3917, 0.375, 0.0, 0.6227, 0.0708, 0.0, 1.0, 0.6227, 0.0708, 0.375, 0.0, 0.933, 0.3917, 0.0, 1.0, 0.8456, 0.3834, 0.933, 0.3917, 0.6227, 0.0708, 0.0, 1.0, 0.6227, 0.0708, 0.933, 0.3917, 0.8456, 0.3834, 0.0, 1.0, 0.8456, 0.3834, 0.933, 0.3917, 0.6227, 0.0708, 0.6227, 0.0708, 0.933, 0.3917, 0.8456, 0.3834, 0.575, 0.125, 0.5333, 0.2501, 0.6227, 0.0708, 0.6227, 0.0708, 0.5333, 0.2501, 0.575, 0.125, 0.375, 0.0, 0.575, 0.125, 0.6227, 0.0708, 0.6227, 0.0708, 0.575, 0.125, 0.375, 0.0, 0.933, 0.3917, 0.375, 0.0, 0.6227, 0.0708, 0.6227, 0.0708, 0.375, 0.0, 0.933, 0.3917, 0.2891, 0.3574, 0.2891, 0.25, 0.2891, 0.75, 0.1956, 0.7374, 0.2891, 0.75, 0.2891, 0.25, 0.2891, 0.3574, 0.1956, 0.7374, 0.25, 0.0, 0.3125, 0.0, 0.6749, 0.1959, 0.4167, 0.0, 0.6749, 0.1959, 0.3125, 0.0, 0.25, 0.0, 0.4167, 0.0, 0.3125, 0.0, 0.375, 0.0, 0.933, 0.3917, 0.6749, 0.1959, 0.933, 0.3917, 0.375, 0.0, 0.3125, 0.0, 0.6749, 0.1959, 0.0833, 0.0, 0.3291, 0.0625, 0.3125, 0.0, 0.25, 0.0, 0.3125, 0.0, 0.3291, 0.0625, 0.0833, 0.0, 0.25, 0.0, 0.3291, 0.0625, 0.575, 0.125, 0.375, 0.0, 0.3125, 0.0, 0.375, 0.0, 0.575, 0.125, 0.3291, 0.0625, 0.3125, 0.0, 1.0, 0.0, 0.7666, 0.125, 0.8292, 0.0625, 1.083, 0.0, 0.8292, 0.0625, 0.7666, 0.125, 1.0, 0.0, 1.083, 0.0, 0.7666, 0.125, 0.5333, 0.2501, 0.575, 0.125, 0.8292, 0.0625, 0.575, 0.125, 0.5333, 0.2501, 0.7666, 0.125, 0.8292, 0.0625, 0.4167, 0.0, 0.6749, 0.1959, 0.6728, 0.1917, 0.5, 0.0, 0.6728, 0.1917, 0.6749, 0.1959, 0.4167, 0.0, 0.5, 0.0, 0.6749, 0.1959, 0.933, 0.3917, 0.8456, 0.3834, 0.6728, 0.1917, 0.8456, 0.3834, 0.933, 0.3917, 0.6749, 0.1959, 0.6728, 0.1917, 1.0, 0.75, 0.5, 0.75, 0.5, 0.0, 1.0, 0.0, 0.5, 0.0, 0.5, 0.75, 1.0, 0.75, 1.0, 0.0, 0.5, 0.75, 0.0, 0.75, 0.0, 0.0, 0.5, 0.0, 0.0, 0.0, 0.0, 0.75, 0.5, 0.75, 0.5, 0.0, 1.0, 1.0, 0.5, 1.0, 0.5, 0.75, 1.0, 0.75, 0.5, 0.75, 0.5, 1.0, 1.0, 1.0, 1.0, 0.75, 0.5, 1.0, 0.0, 1.0, 0.0, 0.75, 0.5, 0.75, 0.0, 0.75, 0.0, 1.0, 0.5, 1.0, 0.5, 0.75, 0.8333, 0.0, 0.9166, 0.5, 0.6667, 0.5, 0.6667, 0.0, 0.6667, 0.5, 0.9166, 0.5, 0.8333, 0.0, 0.6667, 0.0, 0.9166, 0.5, 1.0, 1.0, 0.6667, 1.0, 0.6667, 0.5, 0.6667, 1.0, 1.0, 1.0, 0.9166, 0.5, 0.6667, 0.5, 1.0, 0.0, 0.5, 0.0, 0.0, 0.5, 0.0, 1.0, 0.0, 0.5, 0.5, 0.0, 1.0, 0.0, 0.0, 1.0, 0.5, 0.0, 0.0, 0.0, 0.0, 0.0, 0.0, 0.5, 0.0, 0.0, 0.0, 0.0, 0.5, 0.0, 0.0, 0.5, 1.0, 0.75, 0.5, 0.75, 0.5, 0.75, 1.0, 0.75, 0.5, 0.75, 0.5, 0.75, 1.0, 0.75, 1.0, 0.75, 0.5, 0.75, 0.0, 0.75, 0.0, 0.75, 0.5, 0.75, 0.0, 0.75, 0.0, 0.75, 0.5, 0.75, 0.5, 0.75, 0.0, 1.0, 0.5, 1.0, 0.9166, 0.5, 0.8333, 0.0, 0.9166, 0.5, 0.5, 1.0, 0.0, 1.0, 0.8333, 0.0, 0.5, 1.0, 1.0, 1.0, 1.0, 1.0, 0.9166, 0.5, 1.0, 1.0, 1.0, 1.0, 0.5, 1.0, 0.9166, 0.5, 0.6667, 1.0, 0.6667, 0.5, 0.6667, 0.5, 0.6667, 1.0, 0.6667, 0.5, 0.6667, 0.5, 0.6667, 1.0, 0.6667, 1.0, 0.6667, 0.5, 0.6667, 0.0, 0.6667, 0.0, 0.6667, 0.5, 0.6667, 0.0, 0.6667, 0.0, 0.6667, 0.5, 0.6667, 0.5, 0.6667, 0.0, 0.6667, 0.5, 0.5, 0.5, 0.5, 0.0, 0.5, 0.5, 0.6667, 0.5, 0.6667, 0.0, 0.5, 0.0, 0.6667, 0.5, 0.6667, 1.0, 0.5, 1.0, 0.5, 0.5, 0.5, 1.0, 0.6667, 1.0, 0.6667, 0.5, 0.5, 0.5, 0.5, 0.5, 0.25, 0.5, 0.25, 0.0, 0.5, 0.0, 0.25, 0.0, 0.25, 0.5, 0.5, 0.5, 0.5, 0.0, 0.25, 0.5, 0.0, 0.5, 0.0, 0.0, 0.25, 0.0, 0.0, 0.0, 0.0, 0.5, 0.25, 0.5, 0.25, 0.0, 0.5, 1.0, 0.25, 1.0, 0.25, 0.5, 0.5, 0.5, 0.25, 0.5, 0.25, 1.0, 0.5, 1.0, 0.5, 0.5, 0.25, 1.0, 0.0, 1.0, 0.0, 0.5, 0.25, 0.5, 0.0, 0.5, 0.0, 1.0, 0.25, 1.0, 0.25, 0.5, 0.0, 0.0, 0.0, 1.0, 0.25, 1.0, 0.2, 0.0, 0.25, 1.0, 0.0, 1.0, 0.0, 0.0, 0.2, 0.0, 0.2, 0.0, 0.25, 1.0, 0.5, 1.0, 0.5, 0.0, 0.5, 1.0, 0.25, 1.0, 0.2, 0.0, 0.5, 0.0, 1.0, 0.0, 0.8, 0.0, 0.25, 0.0, 0.0, 0.0, 0.25, 0.0, 0.8, 0.0, 1.0, 0.0, 0.0, 0.0, 0.8, 0.0, 0.6, 0.0, 0.5, 0.0, 0.25, 0.0, 0.5, 0.0, 0.6, 0.0, 0.8, 0.0, 0.25, 0.0, 0.0, 0.0, 1.0, 0.0, 1.0, 1.0, 0.0, 1.0, 1.0, 1.0, 1.0, 0.0, 0.0, 0.0, 0.0, 1.0, 0.0, 0.0, 1.0, 1.0, 1.0, 0.0, 1.0, 0.0, 1.0, 1.0, 0.0, 0.0, 0.0, 0.0, 1.0, 0.0, 1.0, 1.0, 1.0, 1.0, 1.0, 0.0, 0.0, 0.0, 0.0, 0.0, 1.0, 0.0, 1.0, 1.0, 1.0, 1.0, 1.0, 0.0, 0.0, 0.0, 0.0, 0.0, 1.0, 0.0, 1.0, 1.0, 1.0, 1.0, 1.0, 0.0, 0.0, 0.0, 0.0, 0.0, 1.0, 0.0, 1.0, 1.0, 1.0, 1.0, 1.0, 0.0, 0.0, 0.0, 0.0, 0.0, 1.0, 0.0, 1.0, 1.0, 1.0, 1.0, 1.0, 0.0, 0.0, 0.0, 0.25, 0.0, 0.25, 0.3236, 0.0833, 0.5, 0.0833, 0.0, 0.0833, 0.5, 0.25, 0.3236, 0.25, 0.0, 0.0833, 0.0, 0.25, 0.3236, 0.25, 1.0, 0.0833, 1.0, 0.0833, 0.5, 0.0833, 1.0, 0.25, 1.0, 0.25, 0.3236, 0.0833, 0.5, 0.4167, 0.0, 0.4167, 0.3236, 0.25, 0.3236, 0.25, 0.0, 0.25, 0.3236, 0.4167, 0.3236, 0.4167, 0.0, 0.25, 0.0, 0.4167, 0.3236, 0.4167, 1.0, 0.25, 1.0, 0.25, 0.3236, 0.25, 1.0, 0.4167, 1.0, 0.4167, 0.3236, 0.25, 0.3236, 0.5, 0.0, 0.5, 0.3236, 0.4167, 0.3236, 0.4167, 0.0, 0.4167, 0.3236, 0.5, 0.3236, 0.5, 0.0, 0.4167, 0.0, 0.5, 0.3236, 0.5, 1.0, 0.4167, 1.0, 0.4167, 0.3236, 0.4167, 1.0, 0.5, 1.0, 0.5, 0.3236, 0.4167, 0.3236, 1.083, 0.0, 1.083, 0.5, 1.0, 0.3236, 1.0, 0.0, 1.0, 0.3236, 1.083, 0.5, 1.083, 0.0, 1.0, 0.0, 1.083, 0.5, 1.083, 1.0, 1.0, 1.0, 1.0, 0.3236, 1.0, 1.0, 1.083, 1.0, 1.083, 0.5, 1.0, 0.3236, 0.5, 0.0, 0.5, 0.1461, 0.3375, 0.25, 0.3375, 0.0, 0.3375, 0.25, 0.5, 0.1461, 0.5, 0.0, 0.3375, 0.0, 0.5, 0.1461, 0.5, 0.5, 0.3375, 0.5, 0.3375, 0.25, 0.3375, 0.5, 0.5, 0.5, 0.5, 0.1461, 0.3375, 0.25, 0.6625, 0.0, 0.6625, 0.1461, 0.3375, 0.1461, 0.3375, 0.0, 0.3375, 0.1461, 0.6625, 0.1461, 0.6625, 0.0, 0.3375, 0.0, 0.6625, 0.1461, 0.6625, 0.5, 0.3375, 0.5, 0.3375, 0.1461, 0.3375, 0.5, 0.6625, 0.5, 0.6625, 0.1461, 0.3375, 0.1461, 0.3375, 0.0, 0.3375, 0.1461, -0.0454, 0.25, -0.0454, 0.0, -0.0454, 0.25, 0.3375, 0.1461, 0.3375, 0.0, -0.0454, 0.0, 0.3375, 0.1461, 0.3375, 0.5, -0.0454, 0.5, -0.0454, 0.25, -0.0454, 0.5, 0.3375, 0.5, 0.3375, 0.1461, -0.0454, 0.25, 0.6625, 0.5, 0.6625, 0.1461, 1.045, 0.25, 1.045, 0.5, 1.045, 0.25, 0.6625, 0.1461, 0.6625, 0.5, 1.045, 0.5, 0.6625, 0.1461, 0.6625, 0.0, 1.045, 0.0, 1.045, 0.25, 1.045, 0.0, 0.6625, 0.0, 0.6625, 0.1461, 1.045, 0.25, 0.6625, 0.0, 0.6625, 0.25, 0.5, 0.1461, 0.5, 0.0, 0.5, 0.1461, 0.6625, 0.25, 0.6625, 0.0, 0.5, 0.0, 0.6625, 0.25, 0.6625, 0.5, 0.5, 0.5, 0.5, 0.1461, 0.5, 0.5, 0.6625, 0.5, 0.6625, 0.25, 0.5, 0.1461])
me_box01.materials.append(mat_clay)
me_box01.materials.append(mat_pants)
me_box01.materials.append(mat_bronze)
me_box01.materials.append(mat_glass)
me_box01.materials.append(mat_boots)
me_box01.materials.append(mat_sole)
me_box01.use_remesh_preserve_volume = False
me_box01.use_remesh_preserve_attributes = False
me_box01.use_mirror_vertex_groups = False
me_box01.update()
arm_claygolemarm = bpy.data.armatures.new('ClayGolemArm')  # bones are not reproduced

# ---- objects
ob_plane = bpy.data.objects.new('Plane', me_plane)
ob_claygolemarm = bpy.data.objects.new('ClayGolemArm', arm_claygolemarm)
ob_cube_002 = bpy.data.objects.new('Cube.002', me_cube_002)
ob_cube_001 = bpy.data.objects.new('Cube.001', me_cube_001)
ob_cube = bpy.data.objects.new('Cube', me_cube)
ob_clay_golem = bpy.data.objects.new('Clay Golem', me_box01)
ob_hemi = bpy.data.objects.new('Hemi', light_hemi)
ob_lamp = bpy.data.objects.new('Lamp', light_lamp)
ob_camera = bpy.data.objects.new('Camera', cam_camera)

# ---- transforms, parenting, visibility, modifiers, constraints
ob_plane.location = (0.0, 0.0, 0.0)
ob_plane.scale = (1.889, 1.889, 1.889)
ob_plane.lineart.crease_threshold = 0.0
ob_claygolemarm.location = (0.0, 0.0, 0.0)
ob_claygolemarm.show_in_front = True
ob_claygolemarm.lineart.crease_threshold = 0.0
ob_cube_002.location = (-0.7999, 1.936e-07, 1.441)
ob_cube_002.scale = (0.03813, 0.03813, 0.03813)
ob_cube_002.lineart.crease_threshold = 0.0
_vg = ob_cube_002.vertex_groups.new(name='Bone')
_vg = ob_cube_002.vertex_groups.new(name='Bone.002')
_vg = ob_cube_002.vertex_groups.new(name='Bone_L')
_vg = ob_cube_002.vertex_groups.new(name='Bone_L.003')
_vg = ob_cube_002.vertex_groups.new(name='Bone_L.004')
_vg = ob_cube_002.vertex_groups.new(name='Bone_L.001')
_vg = ob_cube_002.vertex_groups.new(name='Bone_L.002')
_vg = ob_cube_002.vertex_groups.new(name='Bone_R')
_vg = ob_cube_002.vertex_groups.new(name='Bone_R.003')
_vg = ob_cube_002.vertex_groups.new(name='Bone_R.004')
_vg = ob_cube_002.vertex_groups.new(name='Bone_R.001')
_vg = ob_cube_002.vertex_groups.new(name='Bone_R.002')
_vg = ob_cube_002.vertex_groups.new(name='Bone_L.007')
_vg = ob_cube_002.vertex_groups.new(name='Bone_L.008')
_vg = ob_cube_002.vertex_groups.new(name='Bone_R.007')
_vg = ob_cube_002.vertex_groups.new(name='Bone_R.008')
_vg = ob_cube_002.vertex_groups.new(name='weapon')
_vg = ob_cube_002.vertex_groups.new(name='Body')
_vg = ob_cube_002.vertex_groups.new(name='Head')
_vg = ob_cube_002.vertex_groups.new(name='Hand_L')
_vg = ob_cube_002.vertex_groups.new(name='Fingers_1_L')
_vg = ob_cube_002.vertex_groups.new(name='Fingers_2_L')
_vg = ob_cube_002.vertex_groups.new(name='Thumb_1_L')
_vg = ob_cube_002.vertex_groups.new(name='Thumb_2_L')
_vg = ob_cube_002.vertex_groups.new(name='Hand_R')
_vg = ob_cube_002.vertex_groups.new(name='Fingers_1_R')
_vg = ob_cube_002.vertex_groups.new(name='Fingers_2_R')
_vg = ob_cube_002.vertex_groups.new(name='Thumb_1_R')
_vg = ob_cube_002.vertex_groups.new(name='Thumb_2_R')
_vg = ob_cube_002.vertex_groups.new(name='Foot_L')
_vg = ob_cube_002.vertex_groups.new(name='Toe_L')
_vg = ob_cube_002.vertex_groups.new(name='Foot_R')
_vg = ob_cube_002.vertex_groups.new(name='Toe_R')
ob_cube_001.location = (-0.7999, 1.936e-07, 1.441)
ob_cube_001.scale = (0.03813, 0.03813, 0.03813)
ob_cube_001.lineart.crease_threshold = 0.0
_vg = ob_cube_001.vertex_groups.new(name='Bone')
_vg = ob_cube_001.vertex_groups.new(name='Bone.002')
_vg = ob_cube_001.vertex_groups.new(name='Bone_L')
_vg = ob_cube_001.vertex_groups.new(name='Bone_L.003')
_vg = ob_cube_001.vertex_groups.new(name='Bone_L.004')
_vg = ob_cube_001.vertex_groups.new(name='Bone_L.001')
_vg = ob_cube_001.vertex_groups.new(name='Bone_L.002')
_vg = ob_cube_001.vertex_groups.new(name='Bone_R')
_vg = ob_cube_001.vertex_groups.new(name='Bone_R.003')
_vg = ob_cube_001.vertex_groups.new(name='Bone_R.004')
_vg = ob_cube_001.vertex_groups.new(name='Bone_R.001')
_vg = ob_cube_001.vertex_groups.new(name='Bone_R.002')
_vg = ob_cube_001.vertex_groups.new(name='Bone_L.007')
_vg = ob_cube_001.vertex_groups.new(name='Bone_L.008')
_vg = ob_cube_001.vertex_groups.new(name='Bone_R.007')
_vg = ob_cube_001.vertex_groups.new(name='Bone_R.008')
_vg = ob_cube_001.vertex_groups.new(name='weapon')
_vg = ob_cube_001.vertex_groups.new(name='Body')
_vg = ob_cube_001.vertex_groups.new(name='Head')
_vg = ob_cube_001.vertex_groups.new(name='Hand_L')
_vg = ob_cube_001.vertex_groups.new(name='Fingers_1_L')
_vg = ob_cube_001.vertex_groups.new(name='Fingers_2_L')
_vg = ob_cube_001.vertex_groups.new(name='Thumb_1_L')
_vg = ob_cube_001.vertex_groups.new(name='Thumb_2_L')
_vg = ob_cube_001.vertex_groups.new(name='Hand_R')
_vg = ob_cube_001.vertex_groups.new(name='Fingers_1_R')
_vg = ob_cube_001.vertex_groups.new(name='Fingers_2_R')
_vg = ob_cube_001.vertex_groups.new(name='Thumb_1_R')
_vg = ob_cube_001.vertex_groups.new(name='Thumb_2_R')
_vg = ob_cube_001.vertex_groups.new(name='Foot_L')
_vg = ob_cube_001.vertex_groups.new(name='Toe_L')
_vg = ob_cube_001.vertex_groups.new(name='Foot_R')
_vg = ob_cube_001.vertex_groups.new(name='Toe_R')
ob_cube.location = (-0.7999, 1.936e-07, 1.441)
ob_cube.scale = (0.03813, 0.03813, 0.03813)
ob_cube.lineart.crease_threshold = 0.0
_vg = ob_cube.vertex_groups.new(name='Bone')
_vg = ob_cube.vertex_groups.new(name='Bone.002')
_vg = ob_cube.vertex_groups.new(name='Bone_L')
_vg = ob_cube.vertex_groups.new(name='Bone_L.003')
_vg = ob_cube.vertex_groups.new(name='Bone_L.004')
_vg = ob_cube.vertex_groups.new(name='Bone_L.001')
_vg = ob_cube.vertex_groups.new(name='Bone_L.002')
_vg = ob_cube.vertex_groups.new(name='Bone_R')
_vg = ob_cube.vertex_groups.new(name='Bone_R.003')
_vg = ob_cube.vertex_groups.new(name='Bone_R.004')
_vg = ob_cube.vertex_groups.new(name='Bone_R.001')
_vg = ob_cube.vertex_groups.new(name='Bone_R.002')
_vg = ob_cube.vertex_groups.new(name='Bone_L.007')
_vg = ob_cube.vertex_groups.new(name='Bone_L.008')
_vg = ob_cube.vertex_groups.new(name='Bone_R.007')
_vg = ob_cube.vertex_groups.new(name='Bone_R.008')
_vg = ob_cube.vertex_groups.new(name='weapon')
_vg = ob_cube.vertex_groups.new(name='Body')
_vg = ob_cube.vertex_groups.new(name='Head')
_vg = ob_cube.vertex_groups.new(name='Hand_L')
_vg = ob_cube.vertex_groups.new(name='Fingers_1_L')
_vg = ob_cube.vertex_groups.new(name='Fingers_2_L')
_vg = ob_cube.vertex_groups.new(name='Thumb_1_L')
_vg = ob_cube.vertex_groups.new(name='Thumb_2_L')
_vg = ob_cube.vertex_groups.new(name='Hand_R')
_vg = ob_cube.vertex_groups.new(name='Fingers_1_R')
_vg = ob_cube.vertex_groups.new(name='Fingers_2_R')
_vg = ob_cube.vertex_groups.new(name='Thumb_1_R')
_vg = ob_cube.vertex_groups.new(name='Thumb_2_R')
_vg = ob_cube.vertex_groups.new(name='Foot_L')
_vg = ob_cube.vertex_groups.new(name='Toe_L')
_vg = ob_cube.vertex_groups.new(name='Foot_R')
_vg = ob_cube.vertex_groups.new(name='Toe_R')
ob_clay_golem.location = (0.0, 0.0, 0.0)
ob_clay_golem.lineart.crease_threshold = 0.0
_vg = ob_clay_golem.vertex_groups.new(name='Body')
for _i, _w in zip([337, 338, 339, 340, 341, 342, 343, 344, 345, 346, 347, 348, 349, 350, 351, 352, 353, 354, 355, 356, 357, 358, 359, 360, 361, 362, 363, 364, 365, 366, 367, 368, 369, 370, 371, 372, 373, 374, 375, 376, 377, 378, 379, 380, 381, 382, 383, 384, 385, 386, 387, 388, 389, 390, 391, 392, 393, 394, 395, 404, 406, 407, 503, 504, 505, 506, 507, 508, 509, 510, 511, 512, 513, 514, 515, 516, 517, 518, 519, 520, 521, 522, 523, 524, 525, 526], [1.001, 1.001, 1.001, 1.001, 1.001, 1.001, 1.001, 1.001, 1.001, 1.001, 1.001, 1.001, 1.001, 1.001, 1.001, 1.001, 1.001, 1.001, 1.0, 1.001, 1.001, 1.001, 1.0, 1.0, 1.0, 1.0, 1.0, 1.0, 1.001, 1.001, 1.001, 1.001, 1.0, 1.0, 1.0, 1.0, 1.0, 1.0, 1.0, 1.0, 1.001, 1.001, 1.001, 1.001, 1.001, 1.001, 1.001, 1.001, 1.0, 1.0, 1.001, 1.001, 1.001, 1.001, 1.001, 1.0, 1.0, 1.0, 1.0, 1.0, 1.0, 1.0, 1.001, 1.001, 1.0, 1.0, 1.002, 1.002, 1.0, 1.0, 1.0, 1.0, 1.0, 1.0, 1.0, 1.002, 1.002, 1.0, 1.001, 1.001, 1.001, 1.001, 1.001, 1.001, 1.002, 1.002]): _vg.add([_i], _w, 'REPLACE')
_vg = ob_clay_golem.vertex_groups.new(name='weapon')
_vg = ob_clay_golem.vertex_groups.new(name='Head')
for _i, _w in zip([246, 247, 248, 249, 250, 251, 252, 253, 254, 255, 256, 257, 258, 259, 260, 261, 262, 263, 264, 265, 266, 267, 268, 269, 270, 271, 272, 273, 274, 275, 276, 277, 278, 279, 280, 281, 282, 283, 284, 285, 286, 287, 288, 289, 290, 291, 292, 293, 294, 295, 296, 297, 298, 299, 300, 301, 302, 303, 304, 305, 306, 307, 308, 309, 310, 311, 312, 313, 314, 315, 316, 317, 318, 319, 320, 321, 322, 323, 324, 325, 326, 327, 328, 329, 330, 331, 332, 333, 334, 335, 336, 396, 397, 398, 399, 400, 401, 402, 403, 405, 486, 487, 488, 489, 490, 491, 492, 493, 494, 495, 496, 497, 498, 499, 500, 501, 502, 527, 528, 529, 530, 531, 532, 533, 534, 535, 536, 537, 538, 539, 540, 541, 542, 543, 544, 545], [1.007, 1.007, 1.005, 1.005, 0.9993, 0.9993, 0.9994, 1.008, 1.009, 1.009, 1.0, 1.0, 1.0, 1.0, 1.015, 1.015, 1.013, 1.009, 1.009, 1.009, 1.012, 1.012, 1.007, 1.007, 1.004, 1.004, 1.006, 1.006, 1.0, 1.0, 1.0, 1.0, 1.0, 1.0, 1.0, 1.0, 1.0, 1.0, 1.0, 1.0, 1.0, 1.0, 1.0, 1.0, 1.0, 1.0, 1.0, 1.0, 1.0, 1.0, 1.0, 1.0, 1.002, 1.002, 1.0, 1.0, 1.0, 1.0, 1.0, 1.0, 1.0, 1.0, 1.0, 1.0, 1.0, 1.0, 1.0, 1.0, 1.0, 0.9995, 0.9995, 0.9999, 0.9999, 0.9999, 0.9999, 0.9998, 0.9998, 1.0, 1.0, 1.0, 1.0, 1.0, 1.0, 0.9998, 0.9998, 1.0, 1.0, 0.9996, 0.9996, 0.9995, 0.9996, 1.0, 1.0, 1.0, 1.0, 1.001, 1.0, 1.0, 0.9998, 1.0, 0.9998, 0.9998, 0.9996, 0.9996, 0.9996, 0.9998, 1.0, 1.0, 1.0, 1.0, 1.0, 0.9995, 0.9999, 0.9999, 1.0, 0.9995, 0.9995, 1.0, 0.9994, 0.9994, 1.0, 0.9995, 0.9999, 0.9999, 1.0, 1.0, 1.015, 1.015, 1.001, 1.001, 1.001, 1.006, 1.006, 1.013, 1.011, 1.011]): _vg.add([_i], _w, 'REPLACE')
_vg = ob_clay_golem.vertex_groups.new(name='Hand_L')
for _i, _w in zip([416, 418, 420, 422, 424, 426, 428, 430, 432, 434, 436, 438, 442, 444, 446, 450, 452, 458, 460, 462, 464, 466, 468, 470], [0.6707, 0.7507, 0.9315, 0.9497, 0.03455, 0.4035, 0.6733, 0.08688, 0.8028, 0.1136, 0.8744, 0.02354, 0.4193, 0.08506, 0.04298, 0.02023, 0.002784, 0.08903, 0.0262, 0.7543, 0.1318, 0.119, 0.2196, 0.009078]): _vg.add([_i], _w, 'REPLACE')
_vg = ob_clay_golem.vertex_groups.new(name='Fingers_1_L')
for _i, _w in zip([408, 410, 412, 414, 418, 420, 424, 426, 428, 430, 432, 434, 436, 438, 440, 442, 444, 446, 448, 450, 452, 454, 456, 458, 460, 462, 464, 468], [0.2446, 0.2593, 0.2577, 0.1862, 0.02889, 0.04551, 0.949, 0.5725, 0.3127, 0.7363, 0.1363, 0.0004293, 0.1035, 0.8182, 0.9554, 0.2309, 0.7231, 0.8991, 0.1244, 0.2336, 0.2041, 0.04445, 0.9623, 0.8067, 0.9169, 0.2132, 0.7345, 0.1356]): _vg.add([_i], _w, 'REPLACE')
_vg = ob_clay_golem.vertex_groups.new(name='Fingers_2_L')
for _i, _w in zip([22, 408, 410, 412, 414, 438, 440, 444, 446, 448, 450, 452, 454, 456, 458, 460, 464], [0.0155, 0.7417, 0.7134, 0.7041, 0.7991, 0.104, 0.01512, 0.1282, 0.04359, 0.8671, 0.7307, 0.7692, 0.9506, 0.008797, 0.1032, 0.03539, 0.1317]): _vg.add([_i], _w, 'REPLACE')
_vg = ob_clay_golem.vertex_groups.new(name='Thumb_1_L')
for _i, _w in zip([416, 418, 422, 430, 432, 434, 438, 442, 444, 466, 468, 470, 472, 474, 476, 478, 480, 482, 484], [0.3103, 0.2078, 0.01765, 0.1607, 0.05493, 0.8569, 0.03049, 0.3216, 0.06206, 0.8611, 0.6376, 0.9077, 0.9488, 0.9378, 0.9558, 0.06249, 0.06627, 0.09078, 0.07296]): _vg.add([_i], _w, 'REPLACE')
_vg = ob_clay_golem.vertex_groups.new(name='Thumb_2_L')
for _i, _w in zip([470, 472, 474, 476, 478, 480, 482, 484], [0.04003, 0.03373, 0.02, 0.01543, 0.9345, 0.9312, 0.9078, 0.926]): _vg.add([_i], _w, 'REPLACE')
_vg = ob_clay_golem.vertex_groups.new(name='Hand_R')
for _i, _w in zip([417, 419, 421, 423, 425, 427, 429, 431, 433, 435, 437, 439, 443, 445, 447, 451, 453, 459, 461, 463, 465, 467, 469, 471], [0.6707, 0.7507, 0.9315, 0.9497, 0.03455, 0.4035, 0.6733, 0.08688, 0.8028, 0.1136, 0.8744, 0.02354, 0.4193, 0.08506, 0.04298, 0.02023, 0.002784, 0.08903, 0.0262, 0.7543, 0.1318, 0.119, 0.2196, 0.009078]): _vg.add([_i], _w, 'REPLACE')
_vg = ob_clay_golem.vertex_groups.new(name='Fingers_1_R')
for _i, _w in zip([409, 411, 413, 415, 419, 421, 425, 427, 429, 431, 433, 435, 437, 439, 441, 443, 445, 447, 449, 451, 453, 455, 457, 459, 461, 463, 465, 469], [0.2446, 0.2593, 0.2577, 0.1862, 0.02889, 0.04551, 0.949, 0.5725, 0.3127, 0.7363, 0.1363, 0.0004293, 0.1035, 0.8182, 0.9554, 0.2309, 0.7231, 0.8991, 0.1244, 0.2336, 0.2041, 0.04445, 0.9623, 0.8067, 0.9169, 0.2132, 0.7345, 0.1356]): _vg.add([_i], _w, 'REPLACE')
_vg = ob_clay_golem.vertex_groups.new(name='Fingers_2_R')
for _i, _w in zip([23, 409, 411, 413, 415, 439, 441, 445, 447, 449, 451, 453, 455, 457, 459, 461, 465], [0.0155, 0.7417, 0.7134, 0.7041, 0.7991, 0.104, 0.01512, 0.1282, 0.04359, 0.8671, 0.7307, 0.7692, 0.9506, 0.008797, 0.1032, 0.03539, 0.1317]): _vg.add([_i], _w, 'REPLACE')
_vg = ob_clay_golem.vertex_groups.new(name='Thumb_1_R')
for _i, _w in zip([417, 419, 423, 431, 433, 435, 439, 443, 445, 467, 469, 471, 473, 475, 477, 479, 481, 483, 485], [0.3103, 0.2078, 0.01765, 0.1607, 0.05493, 0.8569, 0.03049, 0.3216, 0.06206, 0.8611, 0.6376, 0.9077, 0.9488, 0.9378, 0.9558, 0.06249, 0.06627, 0.09078, 0.07296]): _vg.add([_i], _w, 'REPLACE')
_vg = ob_clay_golem.vertex_groups.new(name='Thumb_2_R')
for _i, _w in zip([471, 473, 475, 477, 479, 481, 483, 485], [0.04003, 0.03373, 0.02, 0.01543, 0.9345, 0.9312, 0.9078, 0.926]): _vg.add([_i], _w, 'REPLACE')
_vg = ob_clay_golem.vertex_groups.new(name='Foot_L')
for _i, _w in zip([0, 2, 4, 6, 8, 10, 12, 14, 16, 18, 20, 21, 22, 24, 26, 28, 30, 32, 34, 36, 38, 40, 42, 44, 50, 52, 54, 58, 60, 62, 64, 66, 68, 70, 78, 80, 82, 84, 86, 88, 90, 92, 94, 96, 98, 100, 102, 104, 106, 108, 110, 112, 114, 116, 118, 120, 122, 124, 125, 126, 128, 130, 132, 134, 136, 137, 138, 140, 141, 142, 146, 148, 150, 154, 156, 158, 160, 162, 164, 166, 168, 170, 172, 174, 176, 178, 180, 186, 192, 194, 198, 200, 202, 204, 206, 208, 210, 212, 214, 216, 218, 220, 222, 224, 226, 228, 230, 232, 234, 236, 238, 240, 242, 244], [0.7623, 0.9329, 0.9189, 0.7258, 0.7372, 0.9097, 0.8986, 0.7392, 0.9085, 0.8817, 0.8349, 0.03823, 0.8254, 0.936, 0.7474, 0.928, 0.7408, 0.6321, 0.5142, 0.5215, 0.2139, 0.6212, 0.6297, 0.1596, 0.01324, 0.002576, 0.03444, 0.2623, 0.2241, 0.8055, 0.8247, 0.816, 0.7186, 0.7326, 0.954, 0.8211, 0.9377, 0.8022, 0.9256, 0.8978, 0.9631, 0.7999, 0.7852, 0.7872, 0.7983, 0.9353, 0.9619, 0.9508, 0.8916, 0.9174, 0.7543, 0.7526, 0.7568, 0.9137, 0.9423, 0.9283, 0.8506, 0.8667, 0.01336, 0.722, 0.8172, 0.7112, 0.851, 0.8868, 0.8574, 0.0126, 0.7932, 0.7956, 0.0003289, 0.9886, 0.007729, 0.1735, 0.1451, 0.4721, 0.6133, 0.4605, 0.5901, 0.6199, 0.09581, 0.442, 0.6018, 0.6252, 0.6228, 0.4678, 0.1714, 0.4811, 0.1422, 0.00174, 0.2008, 0.1496, 0.5104, 0.6304, 0.5014, 0.6184, 0.6248, 0.05704, 0.1714, 0.1954, 0.0857, 0.1364, 0.07225, 0.09191, 0.08078, 0.05588, 0.01587, 0.05281, 0.0781, 0.08417, 0.05534, 0.5033, 0.4914, 0.4829, 0.4926, 0.5051]): _vg.add([_i], _w, 'REPLACE')
_vg = ob_clay_golem.vertex_groups.new(name='Toe_L')
for _i, _w in zip([0, 2, 4, 6, 8, 10, 12, 14, 16, 18, 20, 22, 24, 26, 28, 30, 32, 34, 36, 38, 40, 42, 44, 46, 48, 50, 52, 54, 56, 58, 60, 62, 64, 66, 68, 70, 72, 74, 76, 78, 80, 82, 84, 86, 88, 90, 92, 94, 96, 98, 100, 102, 104, 106, 108, 110, 112, 114, 116, 118, 120, 122, 124, 126, 128, 130, 132, 134, 136, 138, 140, 144, 146, 148, 150, 152, 154, 156, 158, 160, 162, 164, 166, 168, 170, 172, 174, 176, 178, 180, 182, 184, 186, 188, 190, 192, 194, 196, 198, 200, 202, 204, 206, 208, 210, 212, 214, 216, 218, 220, 222, 224, 226, 228, 230, 232, 234, 236, 238, 240, 242, 244], [0.2364, 0.06491, 0.079, 0.2727, 0.2491, 0.07053, 0.08983, 0.2492, 0.0889, 0.1156, 0.1203, 0.1401, 0.06239, 0.2515, 0.06239, 0.2519, 0.3674, 0.4854, 0.4781, 0.7859, 0.3783, 0.3697, 0.8403, 0.9903, 0.9798, 0.9683, 0.9736, 0.9577, 0.9823, 0.7373, 0.7755, 0.1936, 0.1745, 0.183, 0.2806, 0.2666, 0.9837, 0.9798, 0.9987, 0.03144, 0.1735, 0.05789, 0.1927, 0.06577, 0.09386, 0.01803, 0.1963, 0.2082, 0.2079, 0.1945, 0.05913, 0.01866, 0.03323, 0.09663, 0.06952, 0.2358, 0.2404, 0.231, 0.07691, 0.05007, 0.0571, 0.1232, 0.1011, 0.2671, 0.1764, 0.2755, 0.1359, 0.09941, 0.1097, 0.1897, 0.1784, 0.9913, 0.971, 0.8263, 0.8548, 0.9769, 0.5275, 0.3862, 0.5393, 0.4095, 0.3797, 0.9041, 0.5578, 0.3979, 0.3744, 0.3767, 0.532, 0.8284, 0.5186, 0.8576, 0.9914, 0.9795, 0.974, 0.9903, 0.9764, 0.7989, 0.8503, 0.9817, 0.4892, 0.369, 0.4982, 0.3811, 0.3747, 0.9429, 0.8283, 0.8042, 0.9141, 0.8634, 0.9276, 0.9079, 0.9191, 0.944, 0.967, 0.9471, 0.9217, 0.9157, 0.9446, 0.4964, 0.5084, 0.5169, 0.5071, 0.4946]): _vg.add([_i], _w, 'REPLACE')
_vg = ob_clay_golem.vertex_groups.new(name='Foot_R')
for _i, _w in zip([1, 3, 5, 7, 9, 11, 13, 15, 17, 19, 20, 21, 23, 25, 27, 29, 31, 33, 35, 37, 39, 41, 43, 45, 51, 53, 55, 59, 61, 63, 65, 67, 69, 71, 79, 81, 83, 85, 87, 89, 91, 93, 95, 97, 99, 101, 103, 105, 107, 109, 111, 113, 115, 117, 119, 121, 123, 124, 125, 127, 129, 131, 133, 135, 136, 137, 139, 140, 141, 143, 147, 149, 151, 155, 157, 159, 161, 163, 165, 167, 169, 171, 173, 175, 177, 179, 181, 187, 193, 195, 199, 201, 203, 205, 207, 209, 211, 213, 215, 217, 219, 221, 223, 225, 227, 229, 231, 233, 235, 237, 239, 241, 243, 245], [0.7623, 0.9329, 0.9189, 0.7258, 0.7372, 0.9097, 0.8986, 0.7392, 0.9085, 0.8817, 0.03823, 0.8349, 0.8254, 0.936, 0.7474, 0.928, 0.7408, 0.6321, 0.5142, 0.5215, 0.2139, 0.6212, 0.6297, 0.1596, 0.01324, 0.002576, 0.03444, 0.2623, 0.2241, 0.8055, 0.8247, 0.816, 0.7186, 0.7326, 0.954, 0.8211, 0.9377, 0.8022, 0.9256, 0.8978, 0.9631, 0.7999, 0.7852, 0.7872, 0.7983, 0.9353, 0.9619, 0.9508, 0.8916, 0.9174, 0.7543, 0.7526, 0.7568, 0.9137, 0.9423, 0.9283, 0.8506, 0.01336, 0.8667, 0.722, 0.8172, 0.7112, 0.851, 0.8868, 0.0126, 0.8574, 0.7932, 0.0003289, 0.7956, 0.9886, 0.007729, 0.1735, 0.1451, 0.4721, 0.6133, 0.4605, 0.5901, 0.6199, 0.09581, 0.442, 0.6018, 0.6252, 0.6228, 0.4678, 0.1714, 0.4811, 0.1422, 0.00174, 0.2008, 0.1496, 0.5104, 0.6304, 0.5014, 0.6184, 0.6248, 0.05704, 0.1714, 0.1954, 0.0857, 0.1364, 0.07225, 0.09191, 0.08078, 0.05588, 0.01587, 0.05281, 0.0781, 0.08417, 0.05534, 0.5033, 0.4914, 0.4829, 0.4926, 0.5051]): _vg.add([_i], _w, 'REPLACE')
_vg = ob_clay_golem.vertex_groups.new(name='Toe_R')
for _i, _w in zip([1, 3, 5, 7, 9, 11, 13, 15, 17, 19, 21, 23, 25, 27, 29, 31, 33, 35, 37, 39, 41, 43, 45, 47, 49, 51, 53, 55, 57, 59, 61, 63, 65, 67, 69, 71, 73, 75, 77, 79, 81, 83, 85, 87, 89, 91, 93, 95, 97, 99, 101, 103, 105, 107, 109, 111, 113, 115, 117, 119, 121, 123, 125, 127, 129, 131, 133, 135, 137, 139, 141, 145, 147, 149, 151, 153, 155, 157, 159, 161, 163, 165, 167, 169, 171, 173, 175, 177, 179, 181, 183, 185, 187, 189, 191, 193, 195, 197, 199, 201, 203, 205, 207, 209, 211, 213, 215, 217, 219, 221, 223, 225, 227, 229, 231, 233, 235, 237, 239, 241, 243, 245], [0.2364, 0.06491, 0.079, 0.2727, 0.2491, 0.07053, 0.08983, 0.2492, 0.0889, 0.1156, 0.1203, 0.1401, 0.06239, 0.2515, 0.06239, 0.2519, 0.3674, 0.4854, 0.4781, 0.7859, 0.3783, 0.3697, 0.8403, 0.9903, 0.9798, 0.9683, 0.9736, 0.9577, 0.9823, 0.7373, 0.7755, 0.1936, 0.1745, 0.183, 0.2806, 0.2666, 0.9837, 0.9798, 0.9987, 0.03144, 0.1735, 0.05789, 0.1927, 0.06577, 0.09386, 0.01803, 0.1963, 0.2082, 0.2079, 0.1945, 0.05913, 0.01866, 0.03323, 0.09663, 0.06952, 0.2358, 0.2404, 0.231, 0.07691, 0.05007, 0.0571, 0.1232, 0.1011, 0.2671, 0.1764, 0.2755, 0.1359, 0.09941, 0.1097, 0.1897, 0.1784, 0.9913, 0.971, 0.8263, 0.8548, 0.9769, 0.5275, 0.3862, 0.5393, 0.4095, 0.3797, 0.9041, 0.5578, 0.3979, 0.3744, 0.3767, 0.532, 0.8284, 0.5186, 0.8576, 0.9914, 0.9795, 0.974, 0.9903, 0.9764, 0.7989, 0.8503, 0.9817, 0.4892, 0.369, 0.4982, 0.3811, 0.3747, 0.9429, 0.8283, 0.8042, 0.9141, 0.8634, 0.9276, 0.9079, 0.9191, 0.944, 0.967, 0.9471, 0.9217, 0.9157, 0.9446, 0.4964, 0.5084, 0.5169, 0.5071, 0.4946]): _vg.add([_i], _w, 'REPLACE')
_m = ob_clay_golem.modifiers.new('EdgeSplit', 'EDGE_SPLIT')
_m.use_edge_angle = False
_m = ob_clay_golem.modifiers.new('Armature', 'ARMATURE')
_m.object = ob_claygolemarm
_m.use_bone_envelopes = True
ob_hemi.location = (0.0, 0.0, 4.926)
ob_hemi.lineart.crease_threshold = 0.0
ob_lamp.location = (4.076, 1.005, 5.904)
ob_lamp.rotation_euler = (0.6503, 0.05522, 1.866)
ob_lamp.lock_rotations_4d = False
ob_lamp.empty_display_type = 'ARROWS'
ob_lamp.color = (0.0, 0.0, 0.0, 0.0)
ob_lamp.lineart.crease_threshold = 0.0
ob_camera.location = (2.361, 2.967, 1.884)
ob_camera.rotation_euler = (1.309, 7.953e-08, -3.802)
ob_camera.lock_rotations_4d = False
ob_camera.empty_display_type = 'ARROWS'
ob_camera.color = (0.0, 0.0, 0.0, 0.0)
ob_camera.display_type = 'WIRE'
ob_camera.lineart.crease_threshold = 0.0

# ---- collection membership
col_collection_1.objects.link(ob_plane)
col_collection_1.objects.link(ob_claygolemarm)
col_collection_1.objects.link(ob_cube_002)
col_collection_1.objects.link(ob_cube_001)
col_collection_1.objects.link(ob_cube)
col_collection_1.objects.link(ob_clay_golem)
col_collection_1.objects.link(ob_hemi)
col_collection_1.objects.link(ob_lamp)
col_collection_1.objects.link(ob_camera)

# ---- scene / render settings (as saved in the file)
scene.camera = ob_camera
scene.frame_start = 0; scene.frame_end = 80; scene.frame_set(0)
scene.render.engine = 'BLENDER_EEVEE_NEXT'
scene.render.image_settings.color_mode = 'RGB'
scene.render.image_settings.compression = 90
scene.render.resolution_x = 1080
scene.render.resolution_y = 1920
scene.render.resolution_percentage = 50
scene.render.fps = 60
scene.render.dither_intensity = 0.0
scene.render.bake_margin = 2
scene.render.bake_bias = 0.0
scene.cycles.use_denoising = False
scene.cycles.samples = 10
scene.cycles.sampling_pattern = 'TABULATED_SOBOL'
scene.cycles.light_sampling_threshold = 0.0
scene.cycles.use_adaptive_sampling = False
scene.cycles.use_light_tree = False
scene.cycles.blur_glossy = 0.0
scene.cycles.volume_bounces = 1
scene.cycles.pixel_filter_type = 'GAUSSIAN'
scene.cycles.sample_clamp_indirect = 0.0
scene.view_settings.view_transform = 'Standard'
bpy.context.view_layer.update()

